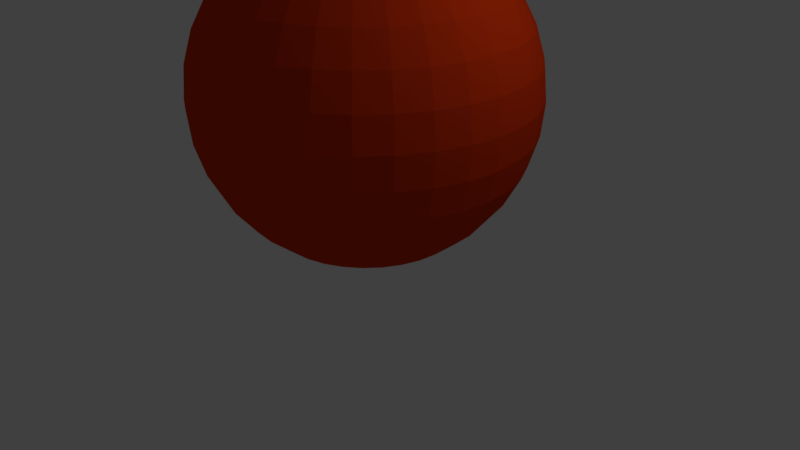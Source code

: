 # Source: Decoration_Ball.blend  (saved by Blender 2.79.0; exported with 4.5.12 LTS)
import bpy
from mathutils import Matrix  # noqa: F401  (used for matrix-valued properties, if any)

bpy.ops.wm.read_factory_settings(use_empty=True)
scene = bpy.context.scene
scene.name = 'Scene'

# ---- collections
col_collection_1 = bpy.data.collections.new('Collection 1'); scene.collection.children.link(col_collection_1)

# ---- materials (node trees are filled in below, after node groups)
mat_material1 = bpy.data.materials.new('material1')
mat_material1.alpha_threshold = 0.0
mat_material1.use_transparent_shadow = False
mat_material1.diffuse_color = (0.6977, 0.04118, 0.004207, 1.0)
mat_material1.specular_color = (1.001, 0.1156, 0.119)
mat_material1.roughness = 0.5
mat_material2 = bpy.data.materials.new('material2')
mat_material2.alpha_threshold = 0.0
mat_material2.use_transparent_shadow = False
mat_material2.diffuse_color = (2.0, 2.0, 2.0, 1.0)
mat_material2.specular_color = (0.9691, 0.7981, 0.3251)
mat_material2.roughness = 0.5
mat_material2.specular_intensity = 0.684

# ---- material node trees

# ---- world
world_world = bpy.data.worlds.new('World'); scene.world = world_world
world_world.color = (0.05088, 0.05088, 0.05088)
world_world.use_sun_shadow = False
world_world.sun_shadow_jitter_overblur = 0.0
world_world.cycles.sampling_method = 'MANUAL'

# ---- cameras
cam_camera = bpy.data.cameras.new('Camera')
cam_camera.clip_end = 100.0
cam_camera.lens = 35.0
cam_camera.sensor_width = 32.0
cam_camera.sensor_height = 18.0
cam_camera.ortho_scale = 7.314
cam_camera.dof.focus_distance = 0.0
cam_camera.dof.aperture_fstop = 128.0

# ---- lights
light_lamp = bpy.data.lights.new('Lamp', 'POINT')
light_lamp.transmission_factor = 0.0
light_lamp.cutoff_distance = 30.0
light_lamp.energy = 100.0
light_lamp.shadow_buffer_clip_start = 1.001
light_lamp.shadow_soft_size = 0.1
light_lamp.shadow_maximum_resolution = 0.006
light_lamp.use_absolute_resolution = True

# ---- meshes
me_x = bpy.data.meshes.new('球')
me_x.from_pydata([(0.0, 0.1951, 2.057), (0.0, 0.3827, 2.0), (0.0, 0.5556, 1.907), (0.0, 0.7071, 1.783), (0.0, 0.8315, 1.632), (0.0, 0.9239, 1.459), (0.0, 0.9808, 1.271), (0.0, 1.0, 1.076), (0.0, 0.9808, 0.8809), (0.0, 0.5556, 0.2446), (0.03806, 0.1913, 2.057), (0.07466, 0.3753, 2.0), (0.1084, 0.5449, 1.907), (0.1379, 0.6935, 1.783), (0.1622, 0.8155, 1.632), (0.1802, 0.9061, 1.459), (0.1913, 0.9619, 1.271), (0.1951, 0.9808, 1.076), (0.1913, 0.9619, 0.8809), (0.1802, 0.9061, 0.6933), (0.1622, 0.8155, 0.5205), (0.1379, 0.6935, 0.3689), (0.1084, 0.5449, 0.2446), (0.07466, 0.3753, 0.1521), (0.03806, 0.1913, 0.09524), (0.07466, 0.1802, 2.057), (0.1464, 0.3536, 2.0), (0.2126, 0.5133, 1.907), (0.2706, 0.6533, 1.783), (0.3182, 0.7682, 1.632), (0.3536, 0.8536, 1.459), (0.3753, 0.9061, 1.271), (0.3827, 0.9239, 1.076), (0.3753, 0.9061, 0.8809), (0.3536, 0.8536, 0.6933), (0.3182, 0.7682, 0.5205), (0.2706, 0.6533, 0.3689), (0.2126, 0.5133, 0.2446), (0.1464, 0.3536, 0.1521), (0.07466, 0.1802, 0.09524), (0.1084, 0.1622, 2.057), (0.2126, 0.3182, 2.0), (0.3087, 0.4619, 1.907), (0.3928, 0.5879, 1.783), (0.4619, 0.6913, 1.632), (0.5133, 0.7682, 1.459), (0.5449, 0.8155, 1.271), (0.5556, 0.8315, 1.076), (0.5449, 0.8155, 0.8809), (0.5133, 0.7682, 0.6933), (0.4619, 0.6913, 0.5205), (0.3928, 0.5879, 0.3689), (0.3087, 0.4619, 0.2446), (0.2126, 0.3182, 0.1521), (0.1084, 0.1622, 0.09524), (0.1379, 0.1379, 2.057), (0.2706, 0.2706, 2.0), (0.3928, 0.3928, 1.907), (0.5, 0.5, 1.783), (0.5879, 0.5879, 1.632), (0.6533, 0.6533, 1.459), (0.6935, 0.6935, 1.271), (0.7071, 0.7071, 1.076), (0.6935, 0.6935, 0.8809), (0.6533, 0.6533, 0.6933), (0.5879, 0.5879, 0.5205), (0.5, 0.5, 0.3689), (0.3928, 0.3928, 0.2446), (0.2706, 0.2706, 0.1521), (0.1379, 0.1379, 0.09524), (0.1622, 0.1084, 2.057), (0.3182, 0.2126, 2.0), (0.4619, 0.3087, 1.907), (0.5879, 0.3928, 1.783), (0.6913, 0.4619, 1.632), (0.7682, 0.5133, 1.459), (0.8155, 0.5449, 1.271), (0.8315, 0.5556, 1.076), (0.8155, 0.5449, 0.8809), (0.7682, 0.5133, 0.6933), (0.6913, 0.4619, 0.5205), (0.5879, 0.3928, 0.3689), (0.4619, 0.3087, 0.2446), (0.3182, 0.2126, 0.1521), (0.1622, 0.1084, 0.09524), (0.1802, 0.07466, 2.057), (0.3536, 0.1464, 2.0), (0.5133, 0.2126, 1.907), (0.6533, 0.2706, 1.783), (0.7682, 0.3182, 1.632), (0.8536, 0.3536, 1.459), (0.9061, 0.3753, 1.271), (0.9239, 0.3827, 1.076), (0.9061, 0.3753, 0.8809), (0.8536, 0.3536, 0.6933), (0.7682, 0.3182, 0.5205), (0.6533, 0.2706, 0.3689), (0.5133, 0.2126, 0.2446), (0.3536, 0.1464, 0.1521), (0.1802, 0.07466, 0.09524), (0.1913, 0.03806, 2.057), (0.3753, 0.07466, 2.0), (0.5449, 0.1084, 1.907), (0.6935, 0.1379, 1.783), (0.8155, 0.1622, 1.632), (0.9061, 0.1802, 1.459), (0.9619, 0.1913, 1.271), (0.9808, 0.1951, 1.076), (0.9619, 0.1913, 0.8809), (0.9061, 0.1802, 0.6933), (0.8155, 0.1622, 0.5205), (0.6935, 0.1379, 0.3689), (0.5449, 0.1084, 0.2446), (0.3753, 0.07466, 0.1521), (0.1913, 0.03806, 0.09524), (0.1951, -3.266e-07, 2.057), (0.3827, -3.192e-07, 2.0), (0.5556, -3.117e-07, 1.907), (0.7071, -3.192e-07, 1.783), (0.8315, -3.341e-07, 1.632), (0.9239, -2.745e-07, 1.459), (0.9808, -3.937e-07, 1.271), (1.0, -3.788e-07, 1.076), (0.9808, -3.937e-07, 0.8809), (0.9239, -2.298e-07, 0.6933), (0.8315, -3.341e-07, 0.5205), (0.7071, -3.192e-07, 0.3689), (0.5556, -3.415e-07, 0.2446), (0.3827, -3.043e-07, 0.1521), (0.1951, -3.08e-07, 0.09524), (0.1913, -0.03806, 2.057), (0.3753, -0.07466, 2.0), (0.5449, -0.1084, 1.907), (0.6935, -0.138, 1.783), (0.8155, -0.1622, 1.632), (0.9061, -0.1802, 1.459), (0.9619, -0.1913, 1.271), (0.9808, -0.1951, 1.076), (0.9619, -0.1913, 0.8809), (0.9061, -0.1802, 0.6933), (0.8155, -0.1622, 0.5205), (0.6935, -0.138, 0.3689), (0.5449, -0.1084, 0.2446), (0.3753, -0.07466, 0.1521), (0.1913, -0.03806, 0.09524), (0.1802, -0.07466, 2.057), (0.3536, -0.1464, 2.0), (0.5133, -0.2126, 1.907), (0.6533, -0.2706, 1.783), (0.7682, -0.3182, 1.632), (0.8536, -0.3536, 1.459), (0.9061, -0.3753, 1.271), (0.9239, -0.3827, 1.076), (0.9061, -0.3753, 0.8809), (0.8536, -0.3536, 0.6933), (0.7682, -0.3182, 0.5205), (0.6533, -0.2706, 0.3689), (0.5133, -0.2126, 0.2446), (0.3536, -0.1464, 0.1521), (0.1802, -0.07466, 0.09524), (0.1622, -0.1084, 2.057), (0.3182, -0.2126, 2.0), (0.4619, -0.3087, 1.907), (0.5879, -0.3928, 1.783), (0.6913, -0.4619, 1.632), (0.7682, -0.5133, 1.459), (0.8155, -0.5449, 1.271), (0.8315, -0.5556, 1.076), (0.8155, -0.5449, 0.8809), (0.7682, -0.5133, 0.6933), (0.6913, -0.4619, 0.5205), (0.5879, -0.3928, 0.3689), (0.4619, -0.3087, 0.2446), (0.3182, -0.2126, 0.1521), (0.1622, -0.1084, 0.09524), (0.1379, -0.138, 2.057), (0.2706, -0.2706, 2.0), (0.3928, -0.3928, 1.907), (0.5, -0.5, 1.783), (0.5879, -0.5879, 1.632), (0.6533, -0.6533, 1.459), (0.6935, -0.6935, 1.271), (0.7071, -0.7071, 1.076), (0.6935, -0.6935, 0.8809), (0.6533, -0.6533, 0.6933), (0.5879, -0.5879, 0.5205), (0.5, -0.5, 0.3689), (0.3928, -0.3928, 0.2446), (0.2706, -0.2706, 0.1521), (0.1379, -0.138, 0.09524), (0.1084, -0.1622, 2.057), (0.2126, -0.3182, 2.0), (0.3087, -0.4619, 1.907), (0.3928, -0.5879, 1.783), (0.4619, -0.6913, 1.632), (0.5133, -0.7682, 1.459), (0.5449, -0.8155, 1.271), (0.5556, -0.8315, 1.076), (0.5449, -0.8155, 0.8809), (0.5133, -0.7682, 0.6933), (0.4619, -0.6913, 0.5205), (0.3928, -0.5879, 0.3689), (0.3087, -0.4619, 0.2446), (0.2126, -0.3182, 0.1521), (0.1084, -0.1622, 0.09524), (0.0, -3.258e-07, 0.07602), (0.07466, -0.1802, 2.057), (0.1464, -0.3536, 2.0), (0.2126, -0.5133, 1.907), (0.2706, -0.6533, 1.783), (0.3182, -0.7682, 1.632), (0.3536, -0.8536, 1.459), (0.3753, -0.9061, 1.271), (0.3827, -0.9239, 1.076), (0.3753, -0.9061, 0.8809), (0.3536, -0.8536, 0.6933), (0.3182, -0.7682, 0.5205), (0.2706, -0.6533, 0.3689), (0.2126, -0.5133, 0.2446), (0.1464, -0.3536, 0.1521), (0.07466, -0.1802, 0.09524), (0.03806, -0.1913, 2.057), (0.07466, -0.3753, 2.0), (0.1084, -0.5449, 1.907), (0.1379, -0.6935, 1.783), (0.1622, -0.8155, 1.632), (0.1802, -0.9061, 1.459), (0.1913, -0.9619, 1.271), (0.1951, -0.9808, 1.076), (0.1913, -0.9619, 0.8809), (0.1802, -0.9061, 0.6933), (0.1622, -0.8155, 0.5205), (0.1379, -0.6935, 0.3689), (0.1084, -0.5449, 0.2446), (0.07466, -0.3753, 0.1521), (0.03806, -0.1913, 0.09524), (-7.212e-09, -0.1951, 2.057), (4.122e-08, -0.3827, 2.0), (2.632e-08, -0.5556, 1.907), (-2.584e-08, -0.7071, 1.783), (-8.544e-08, -0.8315, 1.632), (6.357e-08, -0.9239, 1.459), (-8.544e-08, -0.9808, 1.271), (-1.003e-07, -1.0, 1.076), (-8.544e-08, -0.9808, 0.8809), (6.357e-08, -0.9239, 0.6933), (-8.544e-08, -0.8315, 0.5205), (-2.584e-08, -0.7071, 0.3689), (-1.094e-08, -0.5556, 0.2446), (3.964e-09, -0.3827, 0.1521), (3.964e-09, -0.1951, 0.09524), (-0.03806, -0.1913, 2.057), (-0.07466, -0.3753, 2.0), (-0.1084, -0.5449, 1.907), (-0.1379, -0.6935, 1.783), (-0.1622, -0.8155, 1.632), (-0.1802, -0.9061, 1.459), (-0.1913, -0.9619, 1.271), (-0.1951, -0.9808, 1.076), (-0.1913, -0.9619, 0.8809), (-0.1802, -0.9061, 0.6933), (-0.1622, -0.8155, 0.5205), (-0.1379, -0.6935, 0.3689), (-0.1084, -0.5449, 0.2446), (-0.07466, -0.3753, 0.1521), (-0.03806, -0.1913, 0.09524), (-0.07466, -0.1802, 2.057), (-0.1464, -0.3536, 2.0), (-0.2126, -0.5133, 1.907), (-0.2706, -0.6533, 1.783), (-0.3182, -0.7682, 1.632), (-0.3536, -0.8536, 1.459), (-0.3753, -0.9061, 1.271), (-0.3827, -0.9239, 1.076), (-0.3753, -0.9061, 0.8809), (-0.3536, -0.8536, 0.6933), (-0.3182, -0.7682, 0.5205), (-0.2706, -0.6533, 0.3689), (-0.2126, -0.5133, 0.2446), (-0.1464, -0.3536, 0.1521), (-0.07466, -0.1802, 0.09524), (-0.1084, -0.1622, 2.057), (-0.2126, -0.3182, 2.0), (-0.3087, -0.4619, 1.907), (-0.3928, -0.5879, 1.783), (-0.4619, -0.6913, 1.632), (-0.5133, -0.7682, 1.459), (-0.5449, -0.8155, 1.271), (-0.5556, -0.8315, 1.076), (-0.5449, -0.8155, 0.8809), (-0.5133, -0.7682, 0.6933), (-0.4619, -0.6913, 0.5205), (-0.3928, -0.5879, 0.3689), (-0.3087, -0.4619, 0.2446), (-0.2126, -0.3182, 0.1521), (-0.1084, -0.1622, 0.09524), (-0.1379, -0.138, 2.057), (-0.2706, -0.2706, 2.0), (-0.3928, -0.3928, 1.907), (-0.5, -0.5, 1.783), (-0.5879, -0.5879, 1.632), (-0.6533, -0.6533, 1.459), (-0.6935, -0.6935, 1.271), (-0.7071, -0.7071, 1.076), (-0.6935, -0.6935, 0.8809), (-0.6533, -0.6533, 0.6933), (-0.5879, -0.5879, 0.5205), (-0.5, -0.5, 0.3689), (-0.3928, -0.3928, 0.2446), (-0.2706, -0.2706, 0.1521), (-0.1379, -0.1379, 0.09524), (-0.1622, -0.1084, 2.057), (-0.3182, -0.2126, 2.0), (-0.4619, -0.3087, 1.907), (-0.5879, -0.3928, 1.783), (-0.6913, -0.4619, 1.632), (-0.7682, -0.5133, 1.459), (-0.8155, -0.5449, 1.271), (-0.8315, -0.5556, 1.076), (-0.8155, -0.5449, 0.8809), (-0.7682, -0.5133, 0.6933), (-0.6913, -0.4619, 0.5205), (-0.5879, -0.3928, 0.3689), (-0.4619, -0.3087, 0.2446), (-0.3182, -0.2126, 0.1521), (-0.1622, -0.1084, 0.09524), (-0.1802, -0.07466, 2.057), (-0.3536, -0.1464, 2.0), (-0.5133, -0.2126, 1.907), (-0.6533, -0.2706, 1.783), (-0.7682, -0.3182, 1.632), (-0.8536, -0.3536, 1.459), (-0.9061, -0.3753, 1.271), (-0.9239, -0.3827, 1.076), (-0.9061, -0.3753, 0.8809), (-0.8536, -0.3536, 0.6933), (-0.7682, -0.3182, 0.5205), (-0.6533, -0.2706, 0.3689), (-0.5133, -0.2126, 0.2446), (-0.3536, -0.1464, 0.1521), (-0.1802, -0.07466, 0.09524), (-0.1913, -0.03806, 2.057), (-0.3753, -0.07466, 2.0), (-0.5449, -0.1084, 1.907), (-0.6935, -0.1379, 1.783), (-0.8155, -0.1622, 1.632), (-0.9061, -0.1802, 1.459), (-0.9619, -0.1913, 1.271), (-0.9808, -0.1951, 1.076), (-0.9619, -0.1913, 0.8809), (-0.9061, -0.1802, 0.6933), (-0.8155, -0.1622, 0.5205), (-0.6935, -0.1379, 0.3689), (-0.5449, -0.1084, 0.2446), (-0.3753, -0.07466, 0.1521), (-0.1913, -0.03806, 0.09524), (-0.1951, -3.117e-07, 2.057), (-0.3827, -2.819e-07, 2.0), (-0.5556, -2.819e-07, 1.907), (-0.7071, -1.851e-07, 1.783), (-0.8315, -1.404e-07, 1.632), (-0.9239, -3.192e-07, 1.459), (-0.9808, -9.567e-08, 1.271), (-1.0, -1.404e-07, 1.076), (-0.9808, -9.567e-08, 0.8809), (-0.9239, -3.192e-07, 0.6933), (-0.8315, -1.404e-07, 0.5205), (-0.7071, -1.851e-07, 0.3689), (-0.5556, -2.596e-07, 0.2446), (-0.3827, -2.521e-07, 0.1521), (-0.1951, -3.155e-07, 0.09524), (-0.1913, 0.03806, 2.057), (-0.3753, 0.07466, 2.0), (-0.5449, 0.1084, 1.907), (-0.6935, 0.1379, 1.783), (-0.8155, 0.1622, 1.632), (-0.9061, 0.1802, 1.459), (-0.9619, 0.1913, 1.271), (-0.9808, 0.1951, 1.076), (-0.9619, 0.1913, 0.8809), (-0.9061, 0.1802, 0.6933), (-0.8155, 0.1622, 0.5205), (-0.6935, 0.1379, 0.3689), (-0.5449, 0.1084, 0.2446), (-0.3753, 0.07466, 0.1521), (-0.1913, 0.03806, 0.09524), (-0.1802, 0.07466, 2.057), (-0.3536, 0.1464, 2.0), (-0.5133, 0.2126, 1.907), (-0.6533, 0.2706, 1.783), (-0.7682, 0.3182, 1.632), (-0.8536, 0.3536, 1.459), (-0.9061, 0.3753, 1.271), (-0.9239, 0.3827, 1.076), (-0.9061, 0.3753, 0.8809), (-0.8536, 0.3536, 0.6933), (-0.7682, 0.3182, 0.5205), (-0.6533, 0.2706, 0.3689), (-0.5133, 0.2126, 0.2446), (-0.3536, 0.1464, 0.1521), (-0.1802, 0.07466, 0.09524), (-0.1622, 0.1084, 2.057), (-0.3182, 0.2126, 2.0), (-0.4619, 0.3087, 1.907), (-0.5879, 0.3928, 1.783), (-0.6913, 0.4619, 1.632), (-0.7682, 0.5133, 1.459), (-0.8155, 0.5449, 1.271), (-0.8315, 0.5556, 1.076), (-0.8155, 0.5449, 0.8809), (-0.7682, 0.5133, 0.6933), (-0.6913, 0.4619, 0.5205), (-0.5879, 0.3928, 0.3689), (-0.4619, 0.3087, 0.2446), (-0.3182, 0.2126, 0.1521), (-0.1622, 0.1084, 0.09524), (-0.1379, 0.1379, 2.057), (-0.2706, 0.2706, 2.0), (-0.3928, 0.3928, 1.907), (-0.5, 0.5, 1.783), (-0.5879, 0.5879, 1.632), (-0.6533, 0.6533, 1.459), (-0.6935, 0.6935, 1.271), (-0.7071, 0.7071, 1.076), (-0.6935, 0.6935, 0.8809), (-0.6533, 0.6533, 0.6933), (-0.5879, 0.5879, 0.5205), (-0.5, 0.5, 0.3689), (-0.3928, 0.3928, 0.2446), (-0.2706, 0.2706, 0.1521), (-0.1379, 0.1379, 0.09524), (-0.1084, 0.1622, 2.057), (-0.2126, 0.3182, 2.0), (-0.3087, 0.4619, 1.907), (-0.3928, 0.5879, 1.783), (-0.4619, 0.6913, 1.632), (-0.5133, 0.7682, 1.459), (-0.5449, 0.8155, 1.271), (-0.5556, 0.8315, 1.076), (-0.5449, 0.8155, 0.8809), (-0.5133, 0.7682, 0.6933), (-0.4619, 0.6913, 0.5205), (-0.3928, 0.5879, 0.3689), (-0.3087, 0.4619, 0.2446), (-0.2126, 0.3182, 0.1521), (-0.1084, 0.1622, 0.09524), (-0.07466, 0.1802, 2.057), (-0.1464, 0.3536, 2.0), (-0.2126, 0.5133, 1.907), (-0.2706, 0.6533, 1.783), (-0.3182, 0.7682, 1.632), (-0.3536, 0.8536, 1.459), (-0.3753, 0.9061, 1.271), (-0.3827, 0.9239, 1.076), (-0.3753, 0.9061, 0.8809), (-0.3536, 0.8536, 0.6933), (-0.3182, 0.7682, 0.5205), (-0.2706, 0.6533, 0.3689), (-0.2126, 0.5133, 0.2446), (-0.1464, 0.3536, 0.1521), (-0.07466, 0.1802, 0.09524), (-0.03806, 0.1913, 2.057), (-0.07466, 0.3753, 2.0), (-0.1084, 0.5449, 1.907), (-0.1379, 0.6935, 1.783), (-0.1622, 0.8155, 1.632), (-0.1802, 0.9061, 1.459), (-0.1913, 0.9619, 1.271), (-0.1951, 0.9808, 1.076), (-0.1913, 0.9619, 0.8809), (-0.1802, 0.9061, 0.6933), (-0.1622, 0.8155, 0.5205), (-0.1379, 0.6935, 0.3689), (-0.1084, 0.5449, 0.2446), (-0.07466, 0.3753, 0.1521), (-0.03806, 0.1913, 0.09524), (6.357e-08, 0.9239, 0.6933), (2.722e-07, 0.8315, 0.5205), (1.53e-07, 0.7071, 0.3689), (7.847e-08, 0.3827, 0.1521), (1.514e-08, 0.1951, 0.09524), (0.0, 0.1951, 2.057), (0.03806, 0.1913, 2.057), (0.07466, 0.1802, 2.057), (0.1084, 0.1622, 2.057), (0.1379, 0.1379, 2.057), (0.1622, 0.1084, 2.057), (0.1802, 0.07466, 2.057), (0.1913, 0.03806, 2.057), (0.1951, -3.266e-07, 2.057), (0.1913, -0.03806, 2.057), (0.1802, -0.07466, 2.057), (0.1622, -0.1084, 2.057), (0.1379, -0.138, 2.057), (0.1084, -0.1622, 2.057), (0.07466, -0.1802, 2.057), (0.03806, -0.1913, 2.057), (-7.212e-09, -0.1951, 2.057), (-0.03806, -0.1913, 2.057), (-0.07466, -0.1802, 2.057), (-0.1084, -0.1622, 2.057), (-0.1379, -0.138, 2.057), (-0.1622, -0.1084, 2.057), (-0.1802, -0.07466, 2.057), (-0.1913, -0.03806, 2.057), (-0.1951, -3.117e-07, 2.057), (-0.1913, 0.03806, 2.057), (-0.1802, 0.07466, 2.057), (-0.1622, 0.1084, 2.057), (-0.1379, 0.1379, 2.057), (-0.1084, 0.1622, 2.057), (-0.07466, 0.1802, 2.057), (-0.03806, 0.1913, 2.057), (0.03806, 0.1913, 2.364), (2.098e-08, 0.1951, 2.364), (0.07466, 0.1802, 2.364), (0.1084, 0.1622, 2.364), (0.1379, 0.1379, 2.364), (0.1622, 0.1084, 2.364), (0.1802, 0.07466, 2.364), (0.1913, 0.03806, 2.364), (0.1951, -3.266e-07, 2.364), (0.1913, -0.03806, 2.364), (0.1802, -0.07466, 2.364), (0.1622, -0.1084, 2.364), (0.1379, -0.138, 2.364), (0.1084, -0.1622, 2.364), (0.07466, -0.1802, 2.364), (0.03806, -0.1913, 2.364), (1.377e-08, -0.1951, 2.364), (-0.03806, -0.1913, 2.364), (-0.07466, -0.1802, 2.364), (-0.1084, -0.1622, 2.364), (-0.1379, -0.138, 2.364), (-0.1622, -0.1084, 2.364), (-0.1802, -0.07466, 2.364), (-0.1913, -0.03806, 2.364), (-0.1951, -3.117e-07, 2.364), (-0.1913, 0.03806, 2.364), (-0.1802, 0.07466, 2.364), (-0.1622, 0.1084, 2.364), (-0.1379, 0.1379, 2.364), (-0.1084, 0.1622, 2.364), (-0.07466, 0.1802, 2.364), (-0.03806, 0.1913, 2.364)], [], [(476, 8, 18, 19), (2, 1, 11, 12), (477, 476, 19, 20), (3, 2, 12, 13), (478, 477, 20, 21), (4, 3, 13, 14), (9, 478, 21, 22), (5, 4, 14, 15), (479, 9, 22, 23), (6, 5, 15, 16), (480, 479, 23, 24), (7, 6, 16, 17), (205, 480, 24), (8, 7, 17, 18), (1, 0, 10, 11), (205, 24, 39), (18, 17, 32, 33), (11, 10, 25, 26), (19, 18, 33, 34), (12, 11, 26, 27), (20, 19, 34, 35), (13, 12, 27, 28), (21, 20, 35, 36), (14, 13, 28, 29), (22, 21, 36, 37), (15, 14, 29, 30), (23, 22, 37, 38), (16, 15, 30, 31), (24, 23, 38, 39), (17, 16, 31, 32), (37, 36, 51, 52), (30, 29, 44, 45), (38, 37, 52, 53), (31, 30, 45, 46), (39, 38, 53, 54), (32, 31, 46, 47), (205, 39, 54), (33, 32, 47, 48), (26, 25, 40, 41), (34, 33, 48, 49), (27, 26, 41, 42), (35, 34, 49, 50), (28, 27, 42, 43), (36, 35, 50, 51), (29, 28, 43, 44), (41, 40, 55, 56), (49, 48, 63, 64), (42, 41, 56, 57), (50, 49, 64, 65), (43, 42, 57, 58), (51, 50, 65, 66), (44, 43, 58, 59), (52, 51, 66, 67), (45, 44, 59, 60), (53, 52, 67, 68), (46, 45, 60, 61), (54, 53, 68, 69), (47, 46, 61, 62), (205, 54, 69), (48, 47, 62, 63), (60, 59, 74, 75), (68, 67, 82, 83), (61, 60, 75, 76), (69, 68, 83, 84), (62, 61, 76, 77), (205, 69, 84), (63, 62, 77, 78), (56, 55, 70, 71), (64, 63, 78, 79), (57, 56, 71, 72), (65, 64, 79, 80), (58, 57, 72, 73), (66, 65, 80, 81), (59, 58, 73, 74), (67, 66, 81, 82), (79, 78, 93, 94), (72, 71, 86, 87), (80, 79, 94, 95), (73, 72, 87, 88), (81, 80, 95, 96), (74, 73, 88, 89), (82, 81, 96, 97), (75, 74, 89, 90), (83, 82, 97, 98), (76, 75, 90, 91), (84, 83, 98, 99), (77, 76, 91, 92), (205, 84, 99), (78, 77, 92, 93), (71, 70, 85, 86), (98, 97, 112, 113), (91, 90, 105, 106), (99, 98, 113, 114), (92, 91, 106, 107), (205, 99, 114), (93, 92, 107, 108), (86, 85, 100, 101), (94, 93, 108, 109), (87, 86, 101, 102), (95, 94, 109, 110), (88, 87, 102, 103), (96, 95, 110, 111), (89, 88, 103, 104), (97, 96, 111, 112), (90, 89, 104, 105), (102, 101, 116, 117), (110, 109, 124, 125), (103, 102, 117, 118), (111, 110, 125, 126), (104, 103, 118, 119), (112, 111, 126, 127), (105, 104, 119, 120), (113, 112, 127, 128), (106, 105, 120, 121), (114, 113, 128, 129), (107, 106, 121, 122), (205, 114, 129), (108, 107, 122, 123), (101, 100, 115, 116), (109, 108, 123, 124), (121, 120, 135, 136), (129, 128, 143, 144), (122, 121, 136, 137), (205, 129, 144), (123, 122, 137, 138), (116, 115, 130, 131), (124, 123, 138, 139), (117, 116, 131, 132), (125, 124, 139, 140), (118, 117, 132, 133), (126, 125, 140, 141), (119, 118, 133, 134), (127, 126, 141, 142), (120, 119, 134, 135), (128, 127, 142, 143), (140, 139, 154, 155), (133, 132, 147, 148), (141, 140, 155, 156), (134, 133, 148, 149), (142, 141, 156, 157), (135, 134, 149, 150), (143, 142, 157, 158), (136, 135, 150, 151), (144, 143, 158, 159), (137, 136, 151, 152), (205, 144, 159), (138, 137, 152, 153), (131, 130, 145, 146), (139, 138, 153, 154), (132, 131, 146, 147), (159, 158, 173, 174), (152, 151, 166, 167), (205, 159, 174), (153, 152, 167, 168), (146, 145, 160, 161), (154, 153, 168, 169), (147, 146, 161, 162), (155, 154, 169, 170), (148, 147, 162, 163), (156, 155, 170, 171), (149, 148, 163, 164), (157, 156, 171, 172), (150, 149, 164, 165), (158, 157, 172, 173), (151, 150, 165, 166), (171, 170, 185, 186), (164, 163, 178, 179), (172, 171, 186, 187), (165, 164, 179, 180), (173, 172, 187, 188), (166, 165, 180, 181), (174, 173, 188, 189), (167, 166, 181, 182), (205, 174, 189), (168, 167, 182, 183), (161, 160, 175, 176), (169, 168, 183, 184), (162, 161, 176, 177), (170, 169, 184, 185), (163, 162, 177, 178), (205, 189, 204), (183, 182, 197, 198), (176, 175, 190, 191), (184, 183, 198, 199), (177, 176, 191, 192), (185, 184, 199, 200), (178, 177, 192, 193), (186, 185, 200, 201), (179, 178, 193, 194), (187, 186, 201, 202), (180, 179, 194, 195), (188, 187, 202, 203), (181, 180, 195, 196), (189, 188, 203, 204), (182, 181, 196, 197), (194, 193, 209, 210), (202, 201, 217, 218), (195, 194, 210, 211), (203, 202, 218, 219), (196, 195, 211, 212), (204, 203, 219, 220), (197, 196, 212, 213), (205, 204, 220), (198, 197, 213, 214), (191, 190, 206, 207), (199, 198, 214, 215), (192, 191, 207, 208), (200, 199, 215, 216), (193, 192, 208, 209), (201, 200, 216, 217), (214, 213, 228, 229), (207, 206, 221, 222), (215, 214, 229, 230), (208, 207, 222, 223), (216, 215, 230, 231), (209, 208, 223, 224), (217, 216, 231, 232), (210, 209, 224, 225), (218, 217, 232, 233), (211, 210, 225, 226), (219, 218, 233, 234), (212, 211, 226, 227), (220, 219, 234, 235), (213, 212, 227, 228), (205, 220, 235), (233, 232, 247, 248), (226, 225, 240, 241), (234, 233, 248, 249), (227, 226, 241, 242), (235, 234, 249, 250), (228, 227, 242, 243), (205, 235, 250), (229, 228, 243, 244), (222, 221, 236, 237), (230, 229, 244, 245), (223, 222, 237, 238), (231, 230, 245, 246), (224, 223, 238, 239), (232, 231, 246, 247), (225, 224, 239, 240), (237, 236, 251, 252), (245, 244, 259, 260), (238, 237, 252, 253), (246, 245, 260, 261), (239, 238, 253, 254), (247, 246, 261, 262), (240, 239, 254, 255), (248, 247, 262, 263), (241, 240, 255, 256), (249, 248, 263, 264), (242, 241, 256, 257), (250, 249, 264, 265), (243, 242, 257, 258), (205, 250, 265), (244, 243, 258, 259), (256, 255, 270, 271), (264, 263, 278, 279), (257, 256, 271, 272), (265, 264, 279, 280), (258, 257, 272, 273), (205, 265, 280), (259, 258, 273, 274), (252, 251, 266, 267), (260, 259, 274, 275), (253, 252, 267, 268), (261, 260, 275, 276), (254, 253, 268, 269), (262, 261, 276, 277), (255, 254, 269, 270), (263, 262, 277, 278), (275, 274, 289, 290), (268, 267, 282, 283), (276, 275, 290, 291), (269, 268, 283, 284), (277, 276, 291, 292), (270, 269, 284, 285), (278, 277, 292, 293), (271, 270, 285, 286), (279, 278, 293, 294), (272, 271, 286, 287), (280, 279, 294, 295), (273, 272, 287, 288), (205, 280, 295), (274, 273, 288, 289), (267, 266, 281, 282), (294, 293, 308, 309), (287, 286, 301, 302), (295, 294, 309, 310), (288, 287, 302, 303), (205, 295, 310), (289, 288, 303, 304), (282, 281, 296, 297), (290, 289, 304, 305), (283, 282, 297, 298), (291, 290, 305, 306), (284, 283, 298, 299), (292, 291, 306, 307), (285, 284, 299, 300), (293, 292, 307, 308), (286, 285, 300, 301), (306, 305, 320, 321), (299, 298, 313, 314), (307, 306, 321, 322), (300, 299, 314, 315), (308, 307, 322, 323), (301, 300, 315, 316), (309, 308, 323, 324), (302, 301, 316, 317), (310, 309, 324, 325), (303, 302, 317, 318), (205, 310, 325), (304, 303, 318, 319), (297, 296, 311, 312), (305, 304, 319, 320), (298, 297, 312, 313), (325, 324, 339, 340), (318, 317, 332, 333), (205, 325, 340), (319, 318, 333, 334), (312, 311, 326, 327), (320, 319, 334, 335), (313, 312, 327, 328), (321, 320, 335, 336), (314, 313, 328, 329), (322, 321, 336, 337), (315, 314, 329, 330), (323, 322, 337, 338), (316, 315, 330, 331), (324, 323, 338, 339), (317, 316, 331, 332), (329, 328, 343, 344), (337, 336, 351, 352), (330, 329, 344, 345), (338, 337, 352, 353), (331, 330, 345, 346), (339, 338, 353, 354), (332, 331, 346, 347), (340, 339, 354, 355), (333, 332, 347, 348), (205, 340, 355), (334, 333, 348, 349), (327, 326, 341, 342), (335, 334, 349, 350), (328, 327, 342, 343), (336, 335, 350, 351), (348, 347, 362, 363), (205, 355, 370), (349, 348, 363, 364), (342, 341, 356, 357), (350, 349, 364, 365), (343, 342, 357, 358), (351, 350, 365, 366), (344, 343, 358, 359), (352, 351, 366, 367), (345, 344, 359, 360), (353, 352, 367, 368), (346, 345, 360, 361), (354, 353, 368, 369), (347, 346, 361, 362), (355, 354, 369, 370), (367, 366, 381, 382), (360, 359, 374, 375), (368, 367, 382, 383), (361, 360, 375, 376), (369, 368, 383, 384), (362, 361, 376, 377), (370, 369, 384, 385), (363, 362, 377, 378), (205, 370, 385), (364, 363, 378, 379), (357, 356, 371, 372), (365, 364, 379, 380), (358, 357, 372, 373), (366, 365, 380, 381), (359, 358, 373, 374), (205, 385, 400), (379, 378, 393, 394), (372, 371, 386, 387), (380, 379, 394, 395), (373, 372, 387, 388), (381, 380, 395, 396), (374, 373, 388, 389), (382, 381, 396, 397), (375, 374, 389, 390), (383, 382, 397, 398), (376, 375, 390, 391), (384, 383, 398, 399), (377, 376, 391, 392), (385, 384, 399, 400), (378, 377, 392, 393), (390, 389, 404, 405), (398, 397, 412, 413), (391, 390, 405, 406), (399, 398, 413, 414), (392, 391, 406, 407), (400, 399, 414, 415), (393, 392, 407, 408), (205, 400, 415), (394, 393, 408, 409), (387, 386, 401, 402), (395, 394, 409, 410), (388, 387, 402, 403), (396, 395, 410, 411), (389, 388, 403, 404), (397, 396, 411, 412), (409, 408, 423, 424), (402, 401, 416, 417), (410, 409, 424, 425), (403, 402, 417, 418), (411, 410, 425, 426), (404, 403, 418, 419), (412, 411, 426, 427), (405, 404, 419, 420), (413, 412, 427, 428), (406, 405, 420, 421), (414, 413, 428, 429), (407, 406, 421, 422), (415, 414, 429, 430), (408, 407, 422, 423), (205, 415, 430), (428, 427, 442, 443), (421, 420, 435, 436), (429, 428, 443, 444), (422, 421, 436, 437), (430, 429, 444, 445), (423, 422, 437, 438), (205, 430, 445), (424, 423, 438, 439), (417, 416, 431, 432), (425, 424, 439, 440), (418, 417, 432, 433), (426, 425, 440, 441), (419, 418, 433, 434), (427, 426, 441, 442), (420, 419, 434, 435), (440, 439, 454, 455), (433, 432, 447, 448), (441, 440, 455, 456), (434, 433, 448, 449), (442, 441, 456, 457), (435, 434, 449, 450), (443, 442, 457, 458), (436, 435, 450, 451), (444, 443, 458, 459), (437, 436, 451, 452), (445, 444, 459, 460), (438, 437, 452, 453), (205, 445, 460), (439, 438, 453, 454), (432, 431, 446, 447), (459, 458, 473, 474), (452, 451, 466, 467), (460, 459, 474, 475), (453, 452, 467, 468), (205, 460, 475), (454, 453, 468, 469), (447, 446, 461, 462), (455, 454, 469, 470), (448, 447, 462, 463), (456, 455, 470, 471), (449, 448, 463, 464), (457, 456, 471, 472), (450, 449, 464, 465), (458, 457, 472, 473), (451, 450, 465, 466), (463, 462, 1, 2), (471, 470, 476, 477), (464, 463, 2, 3), (472, 471, 477, 478), (465, 464, 3, 4), (473, 472, 478, 9), (466, 465, 4, 5), (474, 473, 9, 479), (467, 466, 5, 6), (475, 474, 479, 480), (468, 467, 6, 7), (205, 475, 480), (469, 468, 7, 8), (462, 461, 0, 1), (470, 469, 8, 476), (296, 281, 532, 533), (281, 296, 501, 500), (115, 130, 490, 489), (401, 416, 509, 508), (356, 371, 506, 505), (236, 251, 498, 497), (311, 326, 503, 502), (70, 85, 487, 486), (431, 446, 511, 510), (190, 206, 495, 494), (25, 40, 484, 483), (145, 160, 492, 491), (341, 356, 505, 504), (386, 401, 508, 507), (175, 190, 494, 493), (0, 10, 482, 481), (266, 281, 500, 499), (100, 115, 489, 488), (221, 236, 497, 496), (371, 386, 507, 506), (55, 70, 486, 485), (461, 0, 481, 512), (296, 311, 502, 501), (416, 431, 510, 509), (130, 145, 491, 490), (251, 266, 499, 498), (85, 100, 488, 487), (446, 461, 512, 511), (10, 25, 483, 482), (326, 341, 504, 503), (160, 175, 493, 492), (40, 55, 485, 484), (206, 221, 496, 495), (514, 544, 543, 542, 541, 540, 539, 538, 537, 536, 535, 534, 533, 532, 531, 530, 529, 528, 527, 526, 525, 524, 523, 522, 521, 520, 519, 518, 517, 516, 515, 513), (130, 115, 521, 522), (416, 401, 540, 541), (371, 356, 537, 538), (251, 236, 529, 530), (326, 311, 534, 535), (85, 70, 518, 519), (446, 431, 542, 543), (206, 190, 526, 527), (40, 25, 515, 516), (160, 145, 523, 524), (356, 341, 536, 537), (401, 386, 539, 540), (190, 175, 525, 526), (10, 0, 514, 513), (281, 266, 531, 532), (115, 100, 520, 521), (236, 221, 528, 529), (386, 371, 538, 539), (70, 55, 517, 518), (0, 461, 544, 514), (311, 296, 533, 534), (431, 416, 541, 542), (145, 130, 522, 523), (266, 251, 530, 531), (100, 85, 519, 520), (461, 446, 543, 544), (25, 10, 513, 515), (341, 326, 535, 536), (175, 160, 524, 525), (55, 40, 516, 517), (221, 206, 527, 528)])
me_x.polygons.foreach_set('material_index', [0, 0, 0, 0, 0, 0, 0, 0, 0, 0, 0, 0, 0, 0, 0, 0, 0, 0, 0, 0, 0, 0, 0, 0, 0, 0, 0, 0, 0, 0, 0, 0, 0, 0, 0, 0, 0, 0, 0, 0, 0, 0, 0, 0, 0, 0, 0, 0, 0, 0, 0, 0, 0, 0, 0, 0, 0, 0, 0, 0, 0, 0, 0, 0, 0, 0, 0, 0, 0, 0, 0, 0, 0, 0, 0, 0, 0, 0, 0, 0, 0, 0, 0, 0, 0, 0, 0, 0, 0, 0, 0, 0, 0, 0, 0, 0, 0, 0, 0, 0, 0, 0, 0, 0, 0, 0, 0, 0, 0, 0, 0, 0, 0, 0, 0, 0, 0, 0, 0, 0, 0, 0, 0, 0, 0, 0, 0, 0, 0, 0, 0, 0, 0, 0, 0, 0, 0, 0, 0, 0, 0, 0, 0, 0, 0, 0, 0, 0, 0, 0, 0, 0, 0, 0, 0, 0, 0, 0, 0, 0, 0, 0, 0, 0, 0, 0, 0, 0, 0, 0, 0, 0, 0, 0, 0, 0, 0, 0, 0, 0, 0, 0, 0, 0, 0, 0, 0, 0, 0, 0, 0, 0, 0, 0, 0, 0, 0, 0, 0, 0, 0, 0, 0, 0, 0, 0, 0, 0, 0, 0, 0, 0, 0, 0, 0, 0, 0, 0, 0, 0, 0, 0, 0, 0, 0, 0, 0, 0, 0, 0, 0, 0, 0, 0, 0, 0, 0, 0, 0, 0, 0, 0, 0, 0, 0, 0, 0, 0, 0, 0, 0, 0, 0, 0, 0, 0, 0, 0, 0, 0, 0, 0, 0, 0, 0, 0, 0, 0, 0, 0, 0, 0, 0, 0, 0, 0, 0, 0, 0, 0, 0, 0, 0, 0, 0, 0, 0, 0, 0, 0, 0, 0, 0, 0, 0, 0, 0, 0, 0, 0, 0, 0, 0, 0, 0, 0, 0, 0, 0, 0, 0, 0, 0, 0, 0, 0, 0, 0, 0, 0, 0, 0, 0, 0, 0, 0, 0, 0, 0, 0, 0, 0, 0, 0, 0, 0, 0, 0, 0, 0, 0, 0, 0, 0, 0, 0, 0, 0, 0, 0, 0, 0, 0, 0, 0, 0, 0, 0, 0, 0, 0, 0, 0, 0, 0, 0, 0, 0, 0, 0, 0, 0, 0, 0, 0, 0, 0, 0, 0, 0, 0, 0, 0, 0, 0, 0, 0, 0, 0, 0, 0, 0, 0, 0, 0, 0, 0, 0, 0, 0, 0, 0, 0, 0, 0, 0, 0, 0, 0, 0, 0, 0, 0, 0, 0, 0, 0, 0, 0, 0, 0, 0, 0, 0, 0, 0, 0, 0, 0, 0, 0, 0, 0, 0, 0, 0, 0, 0, 0, 0, 0, 0, 0, 0, 0, 0, 0, 0, 0, 0, 0, 0, 0, 0, 0, 0, 0, 0, 0, 0, 0, 0, 0, 0, 0, 0, 0, 0, 0, 0, 0, 0, 0, 0, 0, 0, 0, 0, 0, 0, 1, 0, 0, 0, 0, 0, 0, 0, 0, 0, 0, 0, 0, 0, 0, 0, 0, 0, 0, 0, 0, 0, 0, 0, 0, 0, 0, 0, 0, 0, 0, 0, 0, 1, 1, 1, 1, 1, 1, 1, 1, 1, 1, 1, 1, 1, 1, 1, 1, 1, 1, 1, 1, 1, 1, 1, 1, 1, 1, 1, 1, 1, 1, 1, 1])
_uv = me_x.uv_layers.new(name='UVMap')
_uv.uv.foreach_set('vector', [0.0, 0.0, 1.0, 0.0, 1.0, 1.0, 0.0, 1.0, 0.0, 0.0, 1.0, 0.0, 1.0, 1.0, 0.0, 1.0, 0.0, 0.0, 1.0, 0.0, 1.0, 1.0, 0.0, 1.0, 0.0, 0.0, 1.0, 0.0, 1.0, 1.0, 0.0, 1.0, 0.0, 0.0, 1.0, 0.0, 1.0, 1.0, 0.0, 1.0, 0.0, 0.0, 1.0, 0.0, 1.0, 1.0, 0.0, 1.0, 0.0, 0.0, 1.0, 0.0, 1.0, 1.0, 0.0, 1.0, 0.0, 0.0, 1.0, 0.0, 1.0, 1.0, 0.0, 1.0, 0.0, 0.0, 1.0, 0.0, 1.0, 1.0, 0.0, 1.0, 0.0, 0.0, 1.0, 0.0, 1.0, 1.0, 0.0, 1.0, 0.0, 0.0, 1.0, 0.0, 1.0, 1.0, 0.0, 1.0, 0.0, 0.0, 1.0, 0.0, 1.0, 1.0, 0.0, 1.0, 0.0, 0.0, 1.0, 0.0, 1.0, 1.0, 0.0, 0.0, 1.0, 0.0, 1.0, 1.0, 0.0, 1.0, 0.0, 0.0, 1.0, 0.0, 1.0, 1.0, 0.0, 1.0, 0.0, 0.0, 1.0, 0.0, 1.0, 1.0, 0.0, 0.0, 1.0, 0.0, 1.0, 1.0, 0.0, 1.0, 0.0, 0.0, 1.0, 0.0, 1.0, 1.0, 0.0, 1.0, 0.0, 0.0, 1.0, 0.0, 1.0, 1.0, 0.0, 1.0, 0.0, 0.0, 1.0, 0.0, 1.0, 1.0, 0.0, 1.0, 0.0, 0.0, 1.0, 0.0, 1.0, 1.0, 0.0, 1.0, 0.0, 0.0, 1.0, 0.0, 1.0, 1.0, 0.0, 1.0, 0.0, 0.0, 1.0, 0.0, 1.0, 1.0, 0.0, 1.0, 0.0, 0.0, 1.0, 0.0, 1.0, 1.0, 0.0, 1.0, 0.0, 0.0, 1.0, 0.0, 1.0, 1.0, 0.0, 1.0, 0.0, 0.0, 1.0, 0.0, 1.0, 1.0, 0.0, 1.0, 0.0, 0.0, 1.0, 0.0, 1.0, 1.0, 0.0, 1.0, 0.0, 0.0, 1.0, 0.0, 1.0, 1.0, 0.0, 1.0, 0.0, 0.0, 1.0, 0.0, 1.0, 1.0, 0.0, 1.0, 0.0, 0.0, 1.0, 0.0, 1.0, 1.0, 0.0, 1.0, 0.0, 0.0, 1.0, 0.0, 1.0, 1.0, 0.0, 1.0, 0.0, 0.0, 1.0, 0.0, 1.0, 1.0, 0.0, 1.0, 0.0, 0.0, 1.0, 0.0, 1.0, 1.0, 0.0, 1.0, 0.0, 0.0, 1.0, 0.0, 1.0, 1.0, 0.0, 1.0, 0.0, 0.0, 1.0, 0.0, 1.0, 1.0, 0.0, 1.0, 0.0, 0.0, 1.0, 0.0, 1.0, 1.0, 0.0, 1.0, 0.0, 0.0, 1.0, 0.0, 1.0, 1.0, 0.0, 0.0, 1.0, 0.0, 1.0, 1.0, 0.0, 1.0, 0.0, 0.0, 1.0, 0.0, 1.0, 1.0, 0.0, 1.0, 0.0, 0.0, 1.0, 0.0, 1.0, 1.0, 0.0, 1.0, 0.0, 0.0, 1.0, 0.0, 1.0, 1.0, 0.0, 1.0, 0.0, 0.0, 1.0, 0.0, 1.0, 1.0, 0.0, 1.0, 0.0, 0.0, 1.0, 0.0, 1.0, 1.0, 0.0, 1.0, 0.0, 0.0, 1.0, 0.0, 1.0, 1.0, 0.0, 1.0, 0.0, 0.0, 1.0, 0.0, 1.0, 1.0, 0.0, 1.0, 0.0, 0.0, 1.0, 0.0, 1.0, 1.0, 0.0, 1.0, 0.0, 0.0, 1.0, 0.0, 1.0, 1.0, 0.0, 1.0, 0.0, 0.0, 1.0, 0.0, 1.0, 1.0, 0.0, 1.0, 0.0, 0.0, 1.0, 0.0, 1.0, 1.0, 0.0, 1.0, 0.0, 0.0, 1.0, 0.0, 1.0, 1.0, 0.0, 1.0, 0.0, 0.0, 1.0, 0.0, 1.0, 1.0, 0.0, 1.0, 0.0, 0.0, 1.0, 0.0, 1.0, 1.0, 0.0, 1.0, 0.0, 0.0, 1.0, 0.0, 1.0, 1.0, 0.0, 1.0, 0.0, 0.0, 1.0, 0.0, 1.0, 1.0, 0.0, 1.0, 0.0, 0.0, 1.0, 0.0, 1.0, 1.0, 0.0, 1.0, 0.0, 0.0, 1.0, 0.0, 1.0, 1.0, 0.0, 1.0, 0.0, 0.0, 1.0, 0.0, 1.0, 1.0, 0.0, 1.0, 0.0, 0.0, 1.0, 0.0, 1.0, 1.0, 0.0, 1.0, 0.0, 0.0, 1.0, 0.0, 1.0, 1.0, 0.0, 0.0, 1.0, 0.0, 1.0, 1.0, 0.0, 1.0, 0.0, 0.0, 1.0, 0.0, 1.0, 1.0, 0.0, 1.0, 0.0, 0.0, 1.0, 0.0, 1.0, 1.0, 0.0, 1.0, 0.0, 0.0, 1.0, 0.0, 1.0, 1.0, 0.0, 1.0, 0.0, 0.0, 1.0, 0.0, 1.0, 1.0, 0.0, 1.0, 0.0, 0.0, 1.0, 0.0, 1.0, 1.0, 0.0, 1.0, 0.0, 0.0, 1.0, 0.0, 1.0, 1.0, 0.0, 0.0, 1.0, 0.0, 1.0, 1.0, 0.0, 1.0, 0.0, 0.0, 1.0, 0.0, 1.0, 1.0, 0.0, 1.0, 0.0, 0.0, 1.0, 0.0, 1.0, 1.0, 0.0, 1.0, 0.0, 0.0, 1.0, 0.0, 1.0, 1.0, 0.0, 1.0, 0.0, 0.0, 1.0, 0.0, 1.0, 1.0, 0.0, 1.0, 0.0, 0.0, 1.0, 0.0, 1.0, 1.0, 0.0, 1.0, 0.0, 0.0, 1.0, 0.0, 1.0, 1.0, 0.0, 1.0, 0.0, 0.0, 1.0, 0.0, 1.0, 1.0, 0.0, 1.0, 0.0, 0.0, 1.0, 0.0, 1.0, 1.0, 0.0, 1.0, 0.0, 0.0, 1.0, 0.0, 1.0, 1.0, 0.0, 1.0, 0.0, 0.0, 1.0, 0.0, 1.0, 1.0, 0.0, 1.0, 0.0, 0.0, 1.0, 0.0, 1.0, 1.0, 0.0, 1.0, 0.0, 0.0, 1.0, 0.0, 1.0, 1.0, 0.0, 1.0, 0.0, 0.0, 1.0, 0.0, 1.0, 1.0, 0.0, 1.0, 0.0, 0.0, 1.0, 0.0, 1.0, 1.0, 0.0, 1.0, 0.0, 0.0, 1.0, 0.0, 1.0, 1.0, 0.0, 1.0, 0.0, 0.0, 1.0, 0.0, 1.0, 1.0, 0.0, 1.0, 0.0, 0.0, 1.0, 0.0, 1.0, 1.0, 0.0, 1.0, 0.0, 0.0, 1.0, 0.0, 1.0, 1.0, 0.0, 1.0, 0.0, 0.0, 1.0, 0.0, 1.0, 1.0, 0.0, 1.0, 0.0, 0.0, 1.0, 0.0, 1.0, 1.0, 0.0, 1.0, 0.0, 0.0, 1.0, 0.0, 1.0, 1.0, 0.0, 0.0, 1.0, 0.0, 1.0, 1.0, 0.0, 1.0, 0.0, 0.0, 1.0, 0.0, 1.0, 1.0, 0.0, 1.0, 0.0, 0.0, 1.0, 0.0, 1.0, 1.0, 0.0, 1.0, 0.0, 0.0, 1.0, 0.0, 1.0, 1.0, 0.0, 1.0, 0.0, 0.0, 1.0, 0.0, 1.0, 1.0, 0.0, 1.0, 0.0, 0.0, 1.0, 0.0, 1.0, 1.0, 0.0, 1.0, 0.0, 0.0, 1.0, 0.0, 1.0, 1.0, 0.0, 0.0, 1.0, 0.0, 1.0, 1.0, 0.0, 1.0, 0.0, 0.0, 1.0, 0.0, 1.0, 1.0, 0.0, 1.0, 0.0, 0.0, 1.0, 0.0, 1.0, 1.0, 0.0, 1.0, 0.0, 0.0, 1.0, 0.0, 1.0, 1.0, 0.0, 1.0, 0.0, 0.0, 1.0, 0.0, 1.0, 1.0, 0.0, 1.0, 0.0, 0.0, 1.0, 0.0, 1.0, 1.0, 0.0, 1.0, 0.0, 0.0, 1.0, 0.0, 1.0, 1.0, 0.0, 1.0, 0.0, 0.0, 1.0, 0.0, 1.0, 1.0, 0.0, 1.0, 0.0, 0.0, 1.0, 0.0, 1.0, 1.0, 0.0, 1.0, 0.0, 0.0, 1.0, 0.0, 1.0, 1.0, 0.0, 1.0, 0.0, 0.0, 1.0, 0.0, 1.0, 1.0, 0.0, 1.0, 0.0, 0.0, 1.0, 0.0, 1.0, 1.0, 0.0, 1.0, 0.0, 0.0, 1.0, 0.0, 1.0, 1.0, 0.0, 1.0, 0.0, 0.0, 1.0, 0.0, 1.0, 1.0, 0.0, 1.0, 0.0, 0.0, 1.0, 0.0, 1.0, 1.0, 0.0, 1.0, 0.0, 0.0, 1.0, 0.0, 1.0, 1.0, 0.0, 1.0, 0.0, 0.0, 1.0, 0.0, 1.0, 1.0, 0.0, 1.0, 0.0, 0.0, 1.0, 0.0, 1.0, 1.0, 0.0, 1.0, 0.0, 0.0, 1.0, 0.0, 1.0, 1.0, 0.0, 1.0, 0.0, 0.0, 1.0, 0.0, 1.0, 1.0, 0.0, 1.0, 0.0, 0.0, 1.0, 0.0, 1.0, 1.0, 0.0, 1.0, 0.0, 0.0, 1.0, 0.0, 1.0, 1.0, 0.0, 0.0, 1.0, 0.0, 1.0, 1.0, 0.0, 1.0, 0.0, 0.0, 1.0, 0.0, 1.0, 1.0, 0.0, 1.0, 0.0, 0.0, 1.0, 0.0, 1.0, 1.0, 0.0, 1.0, 0.0, 0.0, 1.0, 0.0, 1.0, 1.0, 0.0, 1.0, 0.0, 0.0, 1.0, 0.0, 1.0, 1.0, 0.0, 1.0, 0.0, 0.0, 1.0, 0.0, 1.0, 1.0, 0.0, 1.0, 0.0, 0.0, 1.0, 0.0, 1.0, 1.0, 0.0, 0.0, 1.0, 0.0, 1.0, 1.0, 0.0, 1.0, 0.0, 0.0, 1.0, 0.0, 1.0, 1.0, 0.0, 1.0, 0.0, 0.0, 1.0, 0.0, 1.0, 1.0, 0.0, 1.0, 0.0, 0.0, 1.0, 0.0, 1.0, 1.0, 0.0, 1.0, 0.0, 0.0, 1.0, 0.0, 1.0, 1.0, 0.0, 1.0, 0.0, 0.0, 1.0, 0.0, 1.0, 1.0, 0.0, 1.0, 0.0, 0.0, 1.0, 0.0, 1.0, 1.0, 0.0, 1.0, 0.0, 0.0, 1.0, 0.0, 1.0, 1.0, 0.0, 1.0, 0.0, 0.0, 1.0, 0.0, 1.0, 1.0, 0.0, 1.0, 0.0, 0.0, 1.0, 0.0, 1.0, 1.0, 0.0, 1.0, 0.0, 0.0, 1.0, 0.0, 1.0, 1.0, 0.0, 1.0, 0.0, 0.0, 1.0, 0.0, 1.0, 1.0, 0.0, 1.0, 0.0, 0.0, 1.0, 0.0, 1.0, 1.0, 0.0, 1.0, 0.0, 0.0, 1.0, 0.0, 1.0, 1.0, 0.0, 1.0, 0.0, 0.0, 1.0, 0.0, 1.0, 1.0, 0.0, 1.0, 0.0, 0.0, 1.0, 0.0, 1.0, 1.0, 0.0, 1.0, 0.0, 0.0, 1.0, 0.0, 1.0, 1.0, 0.0, 1.0, 0.0, 0.0, 1.0, 0.0, 1.0, 1.0, 0.0, 1.0, 0.0, 0.0, 1.0, 0.0, 1.0, 1.0, 0.0, 1.0, 0.0, 0.0, 1.0, 0.0, 1.0, 1.0, 0.0, 1.0, 0.0, 0.0, 1.0, 0.0, 1.0, 1.0, 0.0, 1.0, 0.0, 0.0, 1.0, 0.0, 1.0, 1.0, 0.0, 0.0, 1.0, 0.0, 1.0, 1.0, 0.0, 1.0, 0.0, 0.0, 1.0, 0.0, 1.0, 1.0, 0.0, 1.0, 0.0, 0.0, 1.0, 0.0, 1.0, 1.0, 0.0, 1.0, 0.0, 0.0, 1.0, 0.0, 1.0, 1.0, 0.0, 1.0, 0.0, 0.0, 1.0, 0.0, 1.0, 1.0, 0.0, 1.0, 0.0, 0.0, 1.0, 0.0, 1.0, 1.0, 0.0, 1.0, 0.0, 0.0, 1.0, 0.0, 1.0, 1.0, 0.0, 0.0, 1.0, 0.0, 1.0, 1.0, 0.0, 1.0, 0.0, 0.0, 1.0, 0.0, 1.0, 1.0, 0.0, 1.0, 0.0, 0.0, 1.0, 0.0, 1.0, 1.0, 0.0, 1.0, 0.0, 0.0, 1.0, 0.0, 1.0, 1.0, 0.0, 1.0, 0.0, 0.0, 1.0, 0.0, 1.0, 1.0, 0.0, 1.0, 0.0, 0.0, 1.0, 0.0, 1.0, 1.0, 0.0, 1.0, 0.0, 0.0, 1.0, 0.0, 1.0, 1.0, 0.0, 1.0, 0.0, 0.0, 1.0, 0.0, 1.0, 1.0, 0.0, 1.0, 0.0, 0.0, 1.0, 0.0, 1.0, 1.0, 0.0, 1.0, 0.0, 0.0, 1.0, 0.0, 1.0, 1.0, 0.0, 1.0, 0.0, 0.0, 1.0, 0.0, 1.0, 1.0, 0.0, 1.0, 0.0, 0.0, 1.0, 0.0, 1.0, 1.0, 0.0, 1.0, 0.0, 0.0, 1.0, 0.0, 1.0, 1.0, 0.0, 1.0, 0.0, 0.0, 1.0, 0.0, 1.0, 1.0, 0.0, 1.0, 0.0, 0.0, 1.0, 0.0, 1.0, 1.0, 0.0, 1.0, 0.0, 0.0, 1.0, 0.0, 1.0, 1.0, 0.0, 1.0, 0.0, 0.0, 1.0, 0.0, 1.0, 1.0, 0.0, 1.0, 0.0, 0.0, 1.0, 0.0, 1.0, 1.0, 0.0, 1.0, 0.0, 0.0, 1.0, 0.0, 1.0, 1.0, 0.0, 1.0, 0.0, 0.0, 1.0, 0.0, 1.0, 1.0, 0.0, 1.0, 0.0, 0.0, 1.0, 0.0, 1.0, 1.0, 0.0, 0.0, 1.0, 0.0, 1.0, 1.0, 0.0, 1.0, 0.0, 0.0, 1.0, 0.0, 1.0, 1.0, 0.0, 1.0, 0.0, 0.0, 1.0, 0.0, 1.0, 1.0, 0.0, 1.0, 0.0, 0.0, 1.0, 0.0, 1.0, 1.0, 0.0, 1.0, 0.0, 0.0, 1.0, 0.0, 1.0, 1.0, 0.0, 1.0, 0.0, 0.0, 1.0, 0.0, 1.0, 1.0, 0.0, 1.0, 0.0, 0.0, 1.0, 0.0, 1.0, 1.0, 0.0, 0.0, 1.0, 0.0, 1.0, 1.0, 0.0, 1.0, 0.0, 0.0, 1.0, 0.0, 1.0, 1.0, 0.0, 1.0, 0.0, 0.0, 1.0, 0.0, 1.0, 1.0, 0.0, 1.0, 0.0, 0.0, 1.0, 0.0, 1.0, 1.0, 0.0, 1.0, 0.0, 0.0, 1.0, 0.0, 1.0, 1.0, 0.0, 1.0, 0.0, 0.0, 1.0, 0.0, 1.0, 1.0, 0.0, 1.0, 0.0, 0.0, 1.0, 0.0, 1.0, 1.0, 0.0, 1.0, 0.0, 0.0, 1.0, 0.0, 1.0, 1.0, 0.0, 1.0, 0.0, 0.0, 1.0, 0.0, 1.0, 1.0, 0.0, 1.0, 0.0, 0.0, 1.0, 0.0, 1.0, 1.0, 0.0, 1.0, 0.0, 0.0, 1.0, 0.0, 1.0, 1.0, 0.0, 1.0, 0.0, 0.0, 1.0, 0.0, 1.0, 1.0, 0.0, 1.0, 0.0, 0.0, 1.0, 0.0, 1.0, 1.0, 0.0, 1.0, 0.0, 0.0, 1.0, 0.0, 1.0, 1.0, 0.0, 1.0, 0.0, 0.0, 1.0, 0.0, 1.0, 1.0, 0.0, 1.0, 0.0, 0.0, 1.0, 0.0, 1.0, 1.0, 0.0, 1.0, 0.0, 0.0, 1.0, 0.0, 1.0, 1.0, 0.0, 1.0, 0.0, 0.0, 1.0, 0.0, 1.0, 1.0, 0.0, 1.0, 0.0, 0.0, 1.0, 0.0, 1.0, 1.0, 0.0, 1.0, 0.0, 0.0, 1.0, 0.0, 1.0, 1.0, 0.0, 1.0, 0.0, 0.0, 1.0, 0.0, 1.0, 1.0, 0.0, 1.0, 0.0, 0.0, 1.0, 0.0, 1.0, 1.0, 0.0, 0.0, 1.0, 0.0, 1.0, 1.0, 0.0, 1.0, 0.0, 0.0, 1.0, 0.0, 1.0, 1.0, 0.0, 1.0, 0.0, 0.0, 1.0, 0.0, 1.0, 1.0, 0.0, 1.0, 0.0, 0.0, 1.0, 0.0, 1.0, 1.0, 0.0, 1.0, 0.0, 0.0, 1.0, 0.0, 1.0, 1.0, 0.0, 1.0, 0.0, 0.0, 1.0, 0.0, 1.0, 1.0, 0.0, 1.0, 0.0, 0.0, 1.0, 0.0, 1.0, 1.0, 0.0, 1.0, 0.0, 0.0, 1.0, 0.0, 1.0, 1.0, 0.0, 1.0, 0.0, 0.0, 1.0, 0.0, 1.0, 1.0, 0.0, 1.0, 0.0, 0.0, 1.0, 0.0, 1.0, 1.0, 0.0, 1.0, 0.0, 0.0, 1.0, 0.0, 1.0, 1.0, 0.0, 1.0, 0.0, 0.0, 1.0, 0.0, 1.0, 1.0, 0.0, 1.0, 0.0, 0.0, 1.0, 0.0, 1.0, 1.0, 0.0, 1.0, 0.0, 0.0, 1.0, 0.0, 1.0, 1.0, 0.0, 1.0, 0.0, 0.0, 1.0, 0.0, 1.0, 1.0, 0.0, 1.0, 0.0, 0.0, 1.0, 0.0, 1.0, 1.0, 0.0, 1.0, 0.0, 0.0, 1.0, 0.0, 1.0, 1.0, 0.0, 1.0, 0.0, 0.0, 1.0, 0.0, 1.0, 1.0, 0.0, 1.0, 0.0, 0.0, 1.0, 0.0, 1.0, 1.0, 0.0, 1.0, 0.0, 0.0, 1.0, 0.0, 1.0, 1.0, 0.0, 1.0, 0.0, 0.0, 1.0, 0.0, 1.0, 1.0, 0.0, 1.0, 0.0, 0.0, 1.0, 0.0, 1.0, 1.0, 0.0, 0.0, 1.0, 0.0, 1.0, 1.0, 0.0, 1.0, 0.0, 0.0, 1.0, 0.0, 1.0, 1.0, 0.0, 1.0, 0.0, 0.0, 1.0, 0.0, 1.0, 1.0, 0.0, 1.0, 0.0, 0.0, 1.0, 0.0, 1.0, 1.0, 0.0, 1.0, 0.0, 0.0, 1.0, 0.0, 1.0, 1.0, 0.0, 1.0, 0.0, 0.0, 1.0, 0.0, 1.0, 1.0, 0.0, 1.0, 0.0, 0.0, 1.0, 0.0, 1.0, 1.0, 0.0, 0.0, 1.0, 0.0, 1.0, 1.0, 0.0, 1.0, 0.0, 0.0, 1.0, 0.0, 1.0, 1.0, 0.0, 1.0, 0.0, 0.0, 1.0, 0.0, 1.0, 1.0, 0.0, 1.0, 0.0, 0.0, 1.0, 0.0, 1.0, 1.0, 0.0, 1.0, 0.0, 0.0, 1.0, 0.0, 1.0, 1.0, 0.0, 1.0, 0.0, 0.0, 1.0, 0.0, 1.0, 1.0, 0.0, 1.0, 0.0, 0.0, 1.0, 0.0, 1.0, 1.0, 0.0, 1.0, 0.0, 0.0, 1.0, 0.0, 1.0, 1.0, 0.0, 1.0, 0.0, 0.0, 1.0, 0.0, 1.0, 1.0, 0.0, 1.0, 0.0, 0.0, 1.0, 0.0, 1.0, 1.0, 0.0, 1.0, 0.0, 0.0, 1.0, 0.0, 1.0, 1.0, 0.0, 1.0, 0.0, 0.0, 1.0, 0.0, 1.0, 1.0, 0.0, 1.0, 0.0, 0.0, 1.0, 0.0, 1.0, 1.0, 0.0, 1.0, 0.0, 0.0, 1.0, 0.0, 1.0, 1.0, 0.0, 1.0, 0.0, 0.0, 1.0, 0.0, 1.0, 1.0, 0.0, 1.0, 0.0, 0.0, 1.0, 0.0, 1.0, 1.0, 0.0, 1.0, 0.0, 0.0, 1.0, 0.0, 1.0, 1.0, 0.0, 1.0, 0.0, 0.0, 1.0, 0.0, 1.0, 1.0, 0.0, 1.0, 0.0, 0.0, 1.0, 0.0, 1.0, 1.0, 0.0, 1.0, 0.0, 0.0, 1.0, 0.0, 1.0, 1.0, 0.0, 1.0, 0.0, 0.0, 1.0, 0.0, 1.0, 1.0, 0.0, 1.0, 0.0, 0.0, 1.0, 0.0, 1.0, 1.0, 0.0, 0.0, 1.0, 0.0, 1.0, 1.0, 0.0, 1.0, 0.0, 0.0, 1.0, 0.0, 1.0, 1.0, 0.0, 1.0, 0.0, 0.0, 1.0, 0.0, 1.0, 1.0, 0.0, 1.0, 0.0, 0.0, 1.0, 0.0, 1.0, 1.0, 0.0, 1.0, 0.0, 0.0, 1.0, 0.0, 1.0, 1.0, 0.0, 1.0, 0.0, 0.0, 1.0, 0.0, 1.0, 1.0, 0.0, 1.0, 0.0, 0.0, 1.0, 0.0, 1.0, 1.0, 0.0, 0.0, 1.0, 0.0, 1.0, 1.0, 0.0, 1.0, 0.0, 0.0, 1.0, 0.0, 1.0, 1.0, 0.0, 1.0, 0.0, 0.0, 1.0, 0.0, 1.0, 1.0, 0.0, 1.0, 0.0, 0.0, 1.0, 0.0, 1.0, 1.0, 0.0, 1.0, 0.0, 0.0, 1.0, 0.0, 1.0, 1.0, 0.0, 1.0, 0.0, 0.0, 1.0, 0.0, 1.0, 1.0, 0.0, 1.0, 0.0, 0.0, 1.0, 0.0, 1.0, 1.0, 0.0, 1.0, 0.0, 0.0, 1.0, 0.0, 1.0, 1.0, 0.0, 1.0, 0.0, 0.0, 1.0, 0.0, 1.0, 1.0, 0.0, 1.0, 0.0, 0.0, 1.0, 0.0, 1.0, 1.0, 0.0, 1.0, 0.0, 0.0, 1.0, 0.0, 1.0, 1.0, 0.0, 1.0, 0.0, 0.0, 1.0, 0.0, 1.0, 1.0, 0.0, 1.0, 0.0, 0.0, 1.0, 0.0, 1.0, 1.0, 0.0, 1.0, 0.0, 0.0, 1.0, 0.0, 1.0, 1.0, 0.0, 1.0, 0.0, 0.0, 1.0, 0.0, 1.0, 1.0, 0.0, 1.0, 0.0, 0.0, 1.0, 0.0, 1.0, 1.0, 0.0, 1.0, 0.0, 0.0, 1.0, 0.0, 1.0, 1.0, 0.0, 1.0, 0.0, 0.0, 1.0, 0.0, 1.0, 1.0, 0.0, 1.0, 0.0, 0.0, 1.0, 0.0, 1.0, 1.0, 0.0, 1.0, 0.0, 0.0, 1.0, 0.0, 1.0, 1.0, 0.0, 1.0, 0.0, 0.0, 1.0, 0.0, 1.0, 1.0, 0.0, 1.0, 0.0, 0.0, 1.0, 0.0, 1.0, 1.0, 0.0, 0.0, 1.0, 0.0, 1.0, 1.0, 0.0, 1.0, 0.0, 0.0, 1.0, 0.0, 1.0, 1.0, 0.0, 1.0, 0.0, 0.0, 1.0, 0.0, 1.0, 1.0, 0.0, 1.0, 0.0, 0.0, 1.0, 0.0, 1.0, 1.0, 0.0, 1.0, 0.0, 0.0, 1.0, 0.0, 1.0, 1.0, 0.0, 1.0, 0.0, 0.0, 1.0, 0.0, 1.0, 1.0, 0.0, 1.0, 0.0, 0.0, 1.0, 0.0, 1.0, 1.0, 0.0, 0.0, 1.0, 0.0, 1.0, 1.0, 0.0, 1.0, 0.0, 0.0, 1.0, 0.0, 1.0, 1.0, 0.0, 1.0, 0.0, 0.0, 1.0, 0.0, 1.0, 1.0, 0.0, 1.0, 0.0, 0.0, 1.0, 0.0, 1.0, 1.0, 0.0, 1.0, 0.0, 0.0, 1.0, 0.0, 1.0, 1.0, 0.0, 1.0, 0.0, 0.0, 1.0, 0.0, 1.0, 1.0, 0.0, 1.0, 0.0, 0.0, 1.0, 0.0, 1.0, 1.0, 0.0, 1.0, 0.0, 0.0, 1.0, 0.0, 1.0, 1.0, 0.0, 1.0, 0.0, 0.0, 1.0, 0.0, 1.0, 1.0, 0.0, 1.0, 0.0, 0.0, 1.0, 0.0, 1.0, 1.0, 0.0, 1.0, 0.0, 0.0, 1.0, 0.0, 1.0, 1.0, 0.0, 1.0, 0.0, 0.0, 1.0, 0.0, 1.0, 1.0, 0.0, 1.0, 0.0, 0.0, 1.0, 0.0, 1.0, 1.0, 0.0, 1.0, 0.0, 0.0, 1.0, 0.0, 1.0, 1.0, 0.0, 1.0, 0.0, 0.0, 1.0, 0.0, 1.0, 1.0, 0.0, 1.0, 0.0, 0.0, 1.0, 0.0, 1.0, 1.0, 0.0, 1.0, 0.0, 0.0, 1.0, 0.0, 1.0, 1.0, 0.0, 1.0, 0.0, 0.0, 1.0, 0.0, 1.0, 1.0, 0.0, 1.0, 0.0, 0.0, 1.0, 0.0, 1.0, 1.0, 0.0, 1.0, 0.0, 0.0, 1.0, 0.0, 1.0, 1.0, 0.0, 1.0, 0.0, 0.0, 1.0, 0.0, 1.0, 1.0, 0.0, 0.0, 1.0, 0.0, 1.0, 1.0, 0.0, 1.0, 0.0, 0.0, 1.0, 0.0, 1.0, 1.0, 0.0, 1.0, 0.0, 0.0, 1.0, 0.0, 1.0, 1.0, 0.0, 1.0, 0.0, 0.0, 1.0, 0.0, 1.0, 1.0, 0.0, 1.0, 0.0, 0.0, 1.0, 0.0, 1.0, 1.0, 0.0, 1.0, 0.0, 0.0, 1.0, 0.0, 1.0, 1.0, 0.0, 1.0, 0.0, 0.0, 1.0, 0.0, 1.0, 1.0, 0.0, 0.0, 1.0, 0.0, 1.0, 1.0, 0.0, 1.0, 0.0, 0.0, 1.0, 0.0, 1.0, 1.0, 0.0, 1.0, 0.0, 0.0, 1.0, 0.0, 1.0, 1.0, 0.0, 1.0, 0.0, 0.0, 1.0, 0.0, 1.0, 1.0, 0.0, 1.0, 0.0, 0.0, 1.0, 0.0, 1.0, 1.0, 0.0, 1.0, 0.0, 0.0, 1.0, 0.0, 1.0, 1.0, 0.0, 1.0, 0.0, 0.0, 1.0, 0.0, 1.0, 1.0, 0.0, 1.0, 0.0, 0.0, 1.0, 0.0, 1.0, 1.0, 0.0, 1.0, 0.0, 0.0, 1.0, 0.0, 1.0, 1.0, 0.0, 1.0, 0.0, 0.0, 1.0, 0.0, 1.0, 1.0, 0.0, 1.0, 0.0, 0.0, 1.0, 0.0, 1.0, 1.0, 0.0, 1.0, 0.0, 0.0, 1.0, 0.0, 1.0, 1.0, 0.0, 1.0, 0.0, 0.0, 1.0, 0.0, 1.0, 1.0, 0.0, 1.0, 0.0, 0.0, 1.0, 0.0, 1.0, 1.0, 0.0, 1.0, 0.0, 0.0, 1.0, 0.0, 1.0, 1.0, 0.0, 1.0, 0.0, 0.0, 1.0, 0.0, 1.0, 1.0, 0.0, 1.0, 0.0, 0.0, 1.0, 0.0, 1.0, 1.0, 0.0, 1.0, 0.0, 0.0, 1.0, 0.0, 1.0, 1.0, 0.0, 1.0, 0.0, 0.0, 1.0, 0.0, 1.0, 1.0, 0.0, 1.0, 0.0, 0.0, 1.0, 0.0, 1.0, 1.0, 0.0, 1.0, 0.0, 0.0, 1.0, 0.0, 1.0, 1.0, 0.0, 1.0, 0.0, 0.0, 1.0, 0.0, 1.0, 1.0, 0.0, 0.0, 1.0, 0.0, 1.0, 1.0, 0.0, 1.0, 0.0, 0.0, 1.0, 0.0, 1.0, 1.0, 0.0, 1.0, 0.0, 0.0, 1.0, 0.0, 1.0, 1.0, 0.0, 1.0, 0.0, 0.0, 1.0, 0.0, 1.0, 1.0, 0.0, 1.0, 0.0, 0.0, 1.0, 0.0, 1.0, 1.0, 0.0, 1.0, 0.0, 0.0, 1.0, 0.0, 1.0, 1.0, 0.0, 1.0, 0.0, 0.0, 1.0, 0.0, 1.0, 1.0, 0.0, 0.0, 1.0, 0.0, 1.0, 1.0, 0.0, 1.0, 0.0, 0.0, 1.0, 0.0, 1.0, 1.0, 0.0, 1.0, 0.0, 0.0, 1.0, 0.0, 1.0, 1.0, 0.0, 1.0, 0.0, 0.0, 1.0, 0.0, 1.0, 1.0, 0.0, 1.0, 0.0, 0.0, 1.0, 0.0, 1.0, 1.0, 0.0, 1.0, 0.0, 0.0, 1.0, 0.0, 1.0, 1.0, 0.0, 1.0, 0.0, 0.0, 1.0, 0.0, 1.0, 1.0, 0.0, 1.0, 0.0, 0.0, 1.0, 0.0, 1.0, 1.0, 0.0, 1.0, 0.0, 0.0, 1.0, 0.0, 1.0, 1.0, 0.0, 1.0, 0.0, 0.0, 1.0, 0.0, 1.0, 1.0, 0.0, 1.0, 0.0, 0.0, 1.0, 0.0, 1.0, 1.0, 0.0, 1.0, 0.0, 0.0, 1.0, 0.0, 1.0, 1.0, 0.0, 1.0, 0.0, 0.0, 1.0, 0.0, 1.0, 1.0, 0.0, 1.0, 0.0, 0.0, 1.0, 0.0, 1.0, 1.0, 0.0, 1.0, 0.0, 0.0, 1.0, 0.0, 1.0, 1.0, 0.0, 1.0, 0.0, 0.0, 1.0, 0.0, 1.0, 1.0, 0.0, 1.0, 0.0, 0.0, 1.0, 0.0, 1.0, 1.0, 0.0, 1.0, 0.0, 0.0, 1.0, 0.0, 1.0, 1.0, 0.0, 1.0, 0.0, 0.0, 1.0, 0.0, 1.0, 1.0, 0.0, 1.0, 0.0, 0.0, 1.0, 0.0, 1.0, 1.0, 0.0, 1.0, 0.0, 0.0, 1.0, 0.0, 1.0, 1.0, 0.0, 1.0, 0.0, 0.0, 1.0, 0.0, 1.0, 1.0, 0.0, 0.0, 1.0, 0.0, 1.0, 1.0, 0.0, 1.0, 0.0, 0.0, 1.0, 0.0, 1.0, 1.0, 0.0, 1.0, 0.0, 0.0, 1.0, 0.0, 1.0, 1.0, 0.0, 1.0, 0.0, 0.0, 1.0, 0.0, 1.0, 1.0, 0.0, 1.0, 0.0, 0.0, 1.0, 0.0, 1.0, 1.0, 0.0, 1.0, 0.0, 0.0, 1.0, 0.0, 1.0, 1.0, 0.0, 1.0, 0.0, 0.0, 1.0, 0.0, 1.0, 1.0, 0.0, 0.0, 1.0, 0.0, 1.0, 1.0, 0.0, 1.0, 0.0, 0.0, 1.0, 0.0, 1.0, 1.0, 0.0, 1.0, 0.0, 0.0, 1.0, 0.0, 1.0, 1.0, 0.0, 1.0, 0.0, 0.0, 1.0, 0.0, 1.0, 1.0, 0.0, 1.0, 0.0, 0.0, 1.0, 0.0, 1.0, 1.0, 0.0, 1.0, 0.0, 0.0, 1.0, 0.0, 1.0, 1.0, 0.0, 1.0, 0.0, 0.0, 1.0, 0.0, 1.0, 1.0, 0.0, 1.0, 0.0, 0.0, 1.0, 0.0, 1.0, 1.0, 0.0, 1.0, 0.0, 0.0, 1.0, 0.0, 1.0, 1.0, 0.0, 1.0, 0.0, 0.0, 1.0, 0.0, 1.0, 1.0, 0.0, 1.0, 0.0, 0.0, 1.0, 0.0, 1.0, 1.0, 0.0, 1.0, 0.0, 0.0, 1.0, 0.0, 1.0, 1.0, 0.0, 1.0, 0.0, 0.0, 1.0, 0.0, 1.0, 1.0, 0.0, 1.0, 0.0, 0.0, 1.0, 0.0, 1.0, 1.0, 0.0, 1.0, 0.0, 0.0, 1.0, 0.0, 1.0, 1.0, 0.0, 1.0, 0.0, 0.0, 1.0, 0.0, 1.0, 1.0, 0.0, 1.0, 0.0, 0.0, 1.0, 0.0, 1.0, 1.0, 0.0, 1.0, 0.0, 0.0, 1.0, 0.0, 1.0, 1.0, 0.0, 1.0, 0.0, 0.0, 1.0, 0.0, 1.0, 1.0, 0.0, 1.0, 0.0, 0.0, 1.0, 0.0, 1.0, 1.0, 0.0, 1.0, 0.0, 0.0, 1.0, 0.0, 1.0, 1.0, 0.0, 1.0, 0.0, 0.0, 1.0, 0.0, 1.0, 1.0, 0.0, 0.0, 1.0, 0.0, 1.0, 1.0, 0.0, 1.0, 0.0, 0.0, 1.0, 0.0, 1.0, 1.0, 0.0, 1.0, 0.0, 0.0, 1.0, 0.0, 1.0, 1.0, 0.0, 1.0, 0.0, 0.0, 1.0, 0.0, 1.0, 1.0, 0.0, 1.0, 0.0, 0.0, 1.0, 0.0, 1.0, 1.0, 0.0, 1.0, 0.0, 0.0, 1.0, 0.0, 1.0, 1.0, 0.0, 1.0, 0.0, 0.0, 1.0, 0.0, 1.0, 1.0, 0.0, 1.0, 0.0, 0.0, 1.0, 0.0, 1.0, 1.0, 0.0, 1.0, 0.0, 0.0, 1.0, 0.0, 1.0, 1.0, 0.0, 1.0, 0.0, 0.0, 1.0, 0.0, 1.0, 1.0, 0.0, 1.0, 0.0, 0.0, 1.0, 0.0, 1.0, 1.0, 0.0, 1.0, 0.0, 0.0, 1.0, 0.0, 1.0, 1.0, 0.0, 1.0, 0.0, 0.0, 1.0, 0.0, 1.0, 1.0, 0.0, 1.0, 0.0, 0.0, 1.0, 0.0, 1.0, 1.0, 0.0, 1.0, 0.0, 0.0, 1.0, 0.0, 1.0, 1.0, 0.0, 1.0, 0.0, 0.0, 1.0, 0.0, 1.0, 1.0, 0.0, 1.0, 0.0, 0.0, 1.0, 0.0, 1.0, 1.0, 0.0, 1.0, 0.0, 0.0, 1.0, 0.0, 1.0, 1.0, 0.0, 1.0, 0.0, 0.0, 1.0, 0.0, 1.0, 1.0, 0.0, 1.0, 0.0, 0.0, 1.0, 0.0, 1.0, 1.0, 0.0, 1.0, 0.0, 0.0, 1.0, 0.0, 1.0, 1.0, 0.0, 1.0, 0.0, 0.0, 1.0, 0.0, 1.0, 1.0, 0.0, 0.0, 1.0, 0.0, 1.0, 1.0, 0.0, 1.0, 0.0, 0.0, 1.0, 0.0, 1.0, 1.0, 0.0, 1.0, 0.0, 0.0, 1.0, 0.0, 1.0, 1.0, 0.0, 1.0, 0.0, 0.0, 1.0, 0.0, 1.0, 1.0, 0.0, 1.0, 0.0, 0.0, 1.0, 0.0, 1.0, 1.0, 0.0, 1.0, 0.0, 0.0, 1.0, 0.0, 1.0, 1.0, 0.0, 1.0, 0.0, 0.0, 1.0, 0.0, 1.0, 1.0, 0.0, 0.0, 1.0, 0.0, 1.0, 1.0, 0.0, 1.0, 0.0, 0.0, 1.0, 0.0, 1.0, 1.0, 0.0, 1.0, 0.0, 0.0, 1.0, 0.0, 1.0, 1.0, 0.0, 1.0, 0.0, 0.0, 1.0, 0.0, 1.0, 1.0, 0.0, 1.0, 0.0, 0.0, 1.0, 0.0, 1.0, 1.0, 0.0, 1.0, 0.0, 0.0, 1.0, 0.0, 1.0, 1.0, 0.0, 1.0, 0.0, 0.0, 1.0, 0.0, 1.0, 1.0, 0.0, 1.0, 0.0, 0.0, 1.0, 0.0, 1.0, 1.0, 0.0, 1.0, 0.0, 0.0, 1.0, 0.0, 1.0, 1.0, 0.0, 1.0, 0.0, 0.0, 1.0, 0.0, 1.0, 1.0, 0.0, 1.0, 0.0, 0.0, 1.0, 0.0, 1.0, 1.0, 0.0, 1.0, 0.0, 0.0, 1.0, 0.0, 1.0, 1.0, 0.0, 1.0, 0.0, 0.0, 1.0, 0.0, 1.0, 1.0, 0.0, 1.0, 0.0, 0.0, 1.0, 0.0, 1.0, 1.0, 0.0, 1.0, 0.0, 0.0, 1.0, 0.0, 1.0, 1.0, 0.0, 1.0, 0.0, 0.0, 1.0, 0.0, 1.0, 1.0, 0.0, 1.0, 0.0, 0.0, 1.0, 0.0, 1.0, 1.0, 0.0, 1.0, 0.0, 0.0, 1.0, 0.0, 1.0, 1.0, 0.0, 1.0, 0.0, 0.0, 1.0, 0.0, 1.0, 1.0, 0.0, 1.0, 0.0, 0.0, 1.0, 0.0, 1.0, 1.0, 0.0, 1.0, 0.0, 0.0, 1.0, 0.0, 1.0, 1.0, 0.0, 0.0, 1.0, 0.0, 1.0, 1.0, 0.0, 1.0, 0.0, 0.0, 1.0, 0.0, 1.0, 1.0, 0.0, 1.0, 0.0, 0.0, 1.0, 0.0, 1.0, 1.0, 0.0, 1.0, 0.0, 0.0, 1.0, 0.0, 1.0, 1.0, 0.0, 1.0, 0.0, 0.0, 1.0, 0.0, 1.0, 1.0, 0.0, 1.0, 0.0, 0.0, 1.0, 0.0, 1.0, 1.0, 0.0, 1.0, 0.0, 0.0, 1.0, 0.0, 1.0, 1.0, 0.0, 0.0, 1.0, 0.0, 1.0, 1.0, 0.0, 1.0, 0.0, 0.0, 1.0, 0.0, 1.0, 1.0, 0.0, 1.0, 0.0, 0.0, 1.0, 0.0, 1.0, 1.0, 0.0, 1.0, 0.0, 0.0, 1.0, 0.0, 1.0, 1.0, 0.0, 1.0, 0.0, 0.0, 1.0, 0.0, 1.0, 1.0, 0.0, 1.0, 0.0, 0.0, 1.0, 0.0, 1.0, 1.0, 0.0, 1.0, 0.0, 0.0, 1.0, 0.0, 1.0, 1.0, 0.0, 1.0, 0.0, 0.0, 1.0, 0.0, 1.0, 1.0, 0.0, 1.0, 0.0, 0.0, 1.0, 0.0, 1.0, 1.0, 0.0, 1.0, 0.0, 0.0, 1.0, 0.0, 1.0, 1.0, 0.0, 1.0, 0.0, 0.0, 1.0, 0.0, 1.0, 1.0, 0.0, 1.0, 0.0, 0.0, 1.0, 0.0, 1.0, 1.0, 0.0, 1.0, 0.0, 0.0, 1.0, 0.0, 1.0, 1.0, 0.0, 1.0, 0.0, 0.0, 1.0, 0.0, 1.0, 1.0, 0.0, 1.0, 0.0, 0.0, 1.0, 0.0, 1.0, 1.0, 0.0, 1.0, 0.0, 0.0, 1.0, 0.0, 1.0, 1.0, 0.0, 1.0, 0.0, 0.0, 1.0, 0.0, 1.0, 1.0, 0.0, 1.0, 0.0, 0.0, 1.0, 0.0, 1.0, 1.0, 0.0, 1.0, 0.0, 0.0, 1.0, 0.0, 1.0, 1.0, 0.0, 1.0, 0.0, 0.0, 1.0, 0.0, 1.0, 1.0, 0.0, 1.0, 0.0, 0.0, 1.0, 0.0, 1.0, 1.0, 0.0, 1.0, 0.0, 0.0, 1.0, 0.0, 1.0, 1.0, 0.0, 0.0, 1.0, 0.0, 1.0, 1.0, 0.0, 1.0, 0.0, 0.0, 1.0, 0.0, 1.0, 1.0, 0.0, 1.0, 0.0, 0.0, 1.0, 0.0, 1.0, 1.0, 0.0, 1.0, 0.4562, 0.4416, 0.4265, 0.4416, 0.4265, 0.0, 0.4562, 0.0, 0.0, 0.0, 1.0, 0.0, 1.0, 1.0, 0.0, 1.0, 0.0, 0.0, 1.0, 0.0, 1.0, 1.0, 0.0, 1.0, 0.0, 0.0, 1.0, 0.0, 1.0, 1.0, 0.0, 1.0, 0.0, 0.0, 1.0, 0.0, 1.0, 1.0, 0.0, 1.0, 0.0, 0.0, 1.0, 0.0, 1.0, 1.0, 0.0, 1.0, 0.0, 0.0, 1.0, 0.0, 1.0, 1.0, 0.0, 1.0, 0.0, 0.0, 1.0, 0.0, 1.0, 1.0, 0.0, 1.0, 0.0, 0.0, 1.0, 0.0, 1.0, 1.0, 0.0, 1.0, 0.0, 0.0, 1.0, 0.0, 1.0, 1.0, 0.0, 1.0, 0.0, 0.0, 1.0, 0.0, 1.0, 1.0, 0.0, 1.0, 0.0, 0.0, 1.0, 0.0, 1.0, 1.0, 0.0, 1.0, 0.0, 0.0, 1.0, 0.0, 1.0, 1.0, 0.0, 1.0, 0.0, 0.0, 1.0, 0.0, 1.0, 1.0, 0.0, 1.0, 0.0, 0.0, 1.0, 0.0, 1.0, 1.0, 0.0, 1.0, 0.0, 0.0, 1.0, 0.0, 1.0, 1.0, 0.0, 1.0, 0.0, 0.0, 1.0, 0.0, 1.0, 1.0, 0.0, 1.0, 0.0, 0.0, 1.0, 0.0, 1.0, 1.0, 0.0, 1.0, 0.0, 0.0, 1.0, 0.0, 1.0, 1.0, 0.0, 1.0, 0.0, 0.0, 1.0, 0.0, 1.0, 1.0, 0.0, 1.0, 0.0, 0.0, 1.0, 0.0, 1.0, 1.0, 0.0, 1.0, 0.0, 0.0, 1.0, 0.0, 1.0, 1.0, 0.0, 1.0, 0.0, 0.0, 1.0, 0.0, 1.0, 1.0, 0.0, 1.0, 0.0, 0.0, 1.0, 0.0, 1.0, 1.0, 0.0, 1.0, 0.0, 0.0, 1.0, 0.0, 1.0, 1.0, 0.0, 1.0, 0.0, 0.0, 1.0, 0.0, 1.0, 1.0, 0.0, 1.0, 0.0, 0.0, 1.0, 0.0, 1.0, 1.0, 0.0, 1.0, 0.0, 0.0, 1.0, 0.0, 1.0, 1.0, 0.0, 1.0, 0.0, 0.0, 1.0, 0.0, 1.0, 1.0, 0.0, 1.0, 0.0, 0.0, 1.0, 0.0, 1.0, 1.0, 0.0, 1.0, 0.0, 0.0, 1.0, 0.0, 1.0, 1.0, 0.0, 1.0, 0.0, 0.0, 1.0, 0.0, 1.0, 1.0, 0.0, 1.0, 0.0, 0.0, 1.0, 0.0, 1.0, 1.0, 0.0, 1.0, 0.4183, 0.1978, 0.4265, 0.2517, 0.4265, 0.3067, 0.4183, 0.3606, 0.4022, 0.4114, 0.3789, 0.4572, 0.3492, 0.496, 0.3143, 0.5266, 0.2755, 0.5476, 0.2343, 0.5584, 0.1923, 0.5584, 0.1511, 0.5476, 0.1122, 0.5266, 0.07731, 0.496, 0.04761, 0.4572, 0.02427, 0.4114, 0.008195, 0.3606, 0.0, 0.3067, 1.637e-08, 0.2517, 0.008195, 0.1978, 0.02427, 0.1469, 0.04761, 0.1012, 0.07731, 0.06233, 0.1122, 0.03177, 0.1511, 0.01073, 0.1923, 0.0, 0.2343, 2.143e-08, 0.2755, 0.01073, 0.3143, 0.03177, 0.3492, 0.06233, 0.3789, 0.1012, 0.4022, 0.1469, 0.8019, 0.4416, 0.8431, 0.4416, 0.8431, 0.8833, 0.8019, 0.8833, 0.7578, 0.4416, 0.7281, 0.4416, 0.7281, 0.0, 0.7578, 0.0, 0.6544, 0.4416, 0.6132, 0.4416, 0.6132, 0.0, 0.6544, 3.428e-07, 0.237, 1.0, 0.1981, 1.0, 0.1981, 0.5584, 0.237, 0.5584, 0.53, 0.4416, 0.4912, 0.4416, 0.4912, 0.0, 0.53, 0.0, 0.9263, 0.4416, 0.9651, 0.4416, 0.9651, 0.8833, 0.9263, 0.8833, 0.6635, 0.4416, 0.6984, 0.4416, 0.6984, 0.8833, 0.6635, 0.8833, 0.1149, 1.0, 0.07374, 1.0, 0.07374, 0.5584, 0.1149, 0.5584, 0.4614, 0.4416, 0.5003, 0.4416, 0.5003, 0.8833, 0.4614, 0.8833, 0.7281, 0.4416, 0.763, 0.4416, 0.763, 0.8833, 0.7281, 0.8833, 0.6132, 0.4416, 0.5712, 0.4416, 0.5712, 3.428e-07, 0.6132, 0.0, 0.7281, 0.4416, 0.6932, 0.4416, 0.6932, 3.428e-07, 0.7281, 0.0, 0.07374, 1.0, 0.03493, 1.0, 0.03493, 0.5584, 0.07374, 0.5584, 0.5415, 0.4416, 0.5835, 0.4416, 0.5835, 0.8833, 0.5415, 0.8833, 0.3016, 1.0, 0.2719, 1.0, 0.2719, 0.5584, 0.3016, 0.5584, 0.8431, 0.4416, 0.8851, 0.4416, 0.8851, 0.8833, 0.8431, 0.8833, 0.1981, 1.0, 0.1569, 1.0, 0.1569, 0.5584, 0.1981, 0.5584, 0.6932, 0.4416, 0.6544, 0.4416, 0.6544, 3.428e-07, 0.6932, 3.428e-07, 0.9651, 0.4416, 1.0, 0.4416, 1.0, 0.8833, 0.9651, 0.8833, 0.5835, 0.4416, 0.6247, 0.4416, 0.6247, 0.8833, 0.5835, 0.8833, 0.4912, 0.4416, 0.4562, 0.4416, 0.4562, 0.0, 0.4912, 0.0, 0.6984, 0.4416, 0.7281, 0.4416, 0.7281, 0.8833, 0.6984, 0.8833, 0.763, 0.4416, 0.8019, 0.4416, 0.8019, 0.8833, 0.763, 0.8833, 0.2719, 1.0, 0.237, 1.0, 0.237, 0.5584, 0.2719, 0.5584, 0.8851, 0.4416, 0.9263, 0.4416, 0.9263, 0.8833, 0.8851, 0.8833, 0.6247, 0.4416, 0.6635, 0.4416, 0.6635, 0.8833, 0.6247, 0.8833, 0.5003, 0.4416, 0.5415, 0.4416, 0.5415, 0.8833, 0.5003, 0.8833, 0.5712, 0.4416, 0.53, 0.4416, 0.53, 0.0, 0.5712, 3.428e-07, 0.03493, 1.0, 0.0, 1.0, 3.274e-08, 0.5584, 0.03493, 0.5584, 0.4265, 0.4416, 0.4614, 0.4416, 0.4614, 0.8833, 0.4265, 0.8833, 0.1569, 1.0, 0.1149, 1.0, 0.1149, 0.5584, 0.1569, 0.5584])
me_x.materials.append(mat_material1)
me_x.materials.append(mat_material2)
me_x.use_remesh_preserve_volume = False
me_x.use_remesh_preserve_attributes = False
me_x.use_mirror_vertex_groups = False
me_x.update()

# ---- objects
ob_ball = bpy.data.objects.new('ball', me_x)
ob_lamp = bpy.data.objects.new('Lamp', light_lamp)
ob_camera = bpy.data.objects.new('Camera', cam_camera)

# ---- transforms, parenting, visibility, modifiers, constraints
ob_ball.location = (0.0, 0.0, -0.07251)
ob_ball.scale = (2.096, 2.096, 2.096)
ob_ball.lineart.crease_threshold = 0.0
ob_lamp.location = (4.076, 1.005, 5.904)
ob_lamp.rotation_euler = (0.6503, 0.05522, 1.866)
ob_lamp.lock_rotations_4d = False
ob_lamp.empty_display_type = 'ARROWS'
ob_lamp.color = (0.0, 0.0, 0.0, 0.0)
ob_lamp.lineart.crease_threshold = 0.0
ob_camera.location = (7.481, -6.508, 5.344)
ob_camera.rotation_euler = (1.109, 0.0, 0.8149)
ob_camera.lock_rotations_4d = False
ob_camera.empty_display_type = 'ARROWS'
ob_camera.color = (0.0, 0.0, 0.0, 0.0)
ob_camera.display_type = 'WIRE'
ob_camera.lineart.crease_threshold = 0.0

# ---- collection membership
col_collection_1.objects.link(ob_ball)
col_collection_1.objects.link(ob_lamp)
col_collection_1.objects.link(ob_camera)

# ---- scene / render settings (as saved in the file)
scene.camera = ob_camera
scene.frame_start = 1; scene.frame_end = 250; scene.frame_set(1)
scene.render.engine = 'BLENDER_EEVEE_NEXT'
scene.render.resolution_percentage = 50
scene.render.dither_intensity = 0.0
scene.cycles.use_denoising = False
scene.cycles.samples = 128
scene.cycles.sampling_pattern = 'TABULATED_SOBOL'
scene.cycles.use_adaptive_sampling = False
scene.cycles.use_light_tree = False
scene.cycles.blur_glossy = 0.0
scene.cycles.sample_clamp_indirect = 0.0
scene.view_settings.view_transform = 'Standard'
bpy.context.view_layer.update()

